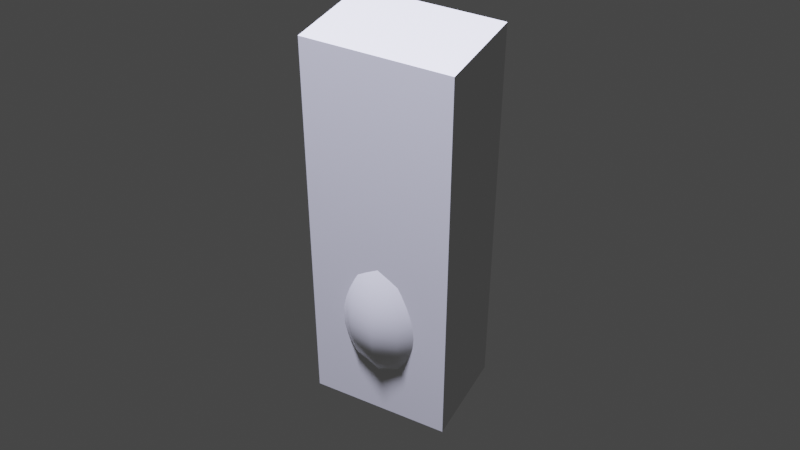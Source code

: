 # Source: bowling013.blend  (saved by Blender 2.82.7; exported with 4.5.12 LTS)
import bpy
from mathutils import Matrix  # noqa: F401  (used for matrix-valued properties, if any)

bpy.ops.wm.read_factory_settings(use_empty=True)
scene = bpy.context.scene
scene.name = 'Scene'

# ---- collections
col_collection = bpy.data.collections.new('Collection'); scene.collection.children.link(col_collection)

# ---- materials (node trees are filled in below, after node groups)
mat_bowlingpinmat = bpy.data.materials.new('BowlingPinMat')
mat_bowlingpinmat.roughness = 0.2
mat_bowlingpinstripemat = bpy.data.materials.new('BowlingPinStripeMat')
mat_bowlingpinstripemat.diffuse_color = (1.0, 0.08228, 0.01764, 1.0)
mat_bowlingpinstripemat.roughness = 0.2

# ---- material node trees
mat_bowlingpinmat.use_nodes = True; mat_bowlingpinmat.node_tree.nodes.clear()
_N = mat_bowlingpinmat.node_tree.nodes; _L = mat_bowlingpinmat.node_tree.links
n0 = _N.new('ShaderNodeOutputMaterial'); n0.name = 'Material Output'; n0.location = (300, 300)
n1 = _N.new('ShaderNodeBsdfPrincipled'); n1.name = 'Principled BSDF'; n1.location = (10, 300)
n1.distribution = 'GGX'
n1.subsurface_method = 'BURLEY'
n1.inputs[2].default_value = 0.2
n1.inputs[3].default_value = 1.45
n1.inputs[13].default_value = 1.0
n1.inputs[27].default_value = (0.0, 0.0, 0.0, 1.0)
n1.inputs[28].default_value = 1.0
_L.new(n1.outputs[0], n0.inputs[0])
n0.is_active_output = True
mat_bowlingpinstripemat.use_nodes = True; mat_bowlingpinstripemat.node_tree.nodes.clear()
_N = mat_bowlingpinstripemat.node_tree.nodes; _L = mat_bowlingpinstripemat.node_tree.links
n0 = _N.new('ShaderNodeOutputMaterial'); n0.name = 'Material Output'; n0.location = (300, 300)
n1 = _N.new('ShaderNodeBsdfPrincipled'); n1.name = 'Principled BSDF'; n1.location = (10, 300)
n1.distribution = 'GGX'
n1.subsurface_method = 'BURLEY'
n1.inputs[0].default_value = (1.0, 0.08228, 0.01764, 1.0)
n1.inputs[2].default_value = 0.2
n1.inputs[3].default_value = 1.45
n1.inputs[13].default_value = 1.0
n1.inputs[27].default_value = (0.0, 0.0, 0.0, 1.0)
n1.inputs[28].default_value = 1.0
_L.new(n1.outputs[0], n0.inputs[0])
n0.is_active_output = True

# ---- world
world_world = bpy.data.worlds.new('World'); scene.world = world_world
world_world.use_nodes = True; world_world.node_tree.nodes.clear()
_N = world_world.node_tree.nodes; _L = world_world.node_tree.links
n0 = _N.new('ShaderNodeOutputWorld'); n0.name = 'World Output'; n0.location = (300, 300)
n1 = _N.new('ShaderNodeBackground'); n1.name = 'Background'; n1.location = (10, 300)
n1.inputs[0].default_value = (0.05088, 0.05088, 0.05088, 1.0)
_L.new(n1.outputs[0], n0.inputs[0])
n0.is_active_output = True
world_world.color = (0.05088, 0.05088, 0.05088)
world_world.use_sun_shadow = False
world_world.sun_shadow_jitter_overblur = 0.0

# ---- cameras
cam_camera = bpy.data.cameras.new('Camera')
cam_camera.clip_end = 100.0
cam_camera.ortho_scale = 7.314

# ---- lights
light_light = bpy.data.lights.new('Light', 'POINT')
light_light.color = (0.7373, 0.7454, 1.0)
light_light.transmission_factor = 0.0
light_light.energy = 400.0
light_light.shadow_soft_size = 0.1
light_light.shadow_maximum_resolution = 0.006
light_light.use_absolute_resolution = True

# ---- meshes
me_cube_001 = bpy.data.meshes.new('Cube.001')
me_cube_001.from_pydata([(-0.07, -0.05, -0.2), (-0.07, -0.05, 0.2), (-0.07, 0.05, -0.2), (-0.07, 0.05, 0.2), (0.07, -0.05, -0.2), (0.07, -0.05, 0.2), (0.07, 0.05, -0.2), (0.07, 0.05, 0.2)], [], [(0, 1, 3, 2), (2, 3, 7, 6), (6, 7, 5, 4), (4, 5, 1, 0), (2, 6, 4, 0), (7, 3, 1, 5)])
_uv = me_cube_001.uv_layers.new(name='UVMap')
_uv.uv.foreach_set('vector', [0.375, 0.0, 0.625, 0.0, 0.625, 0.25, 0.375, 0.25, 0.375, 0.25, 0.625, 0.25, 0.625, 0.5, 0.375, 0.5, 0.375, 0.5, 0.625, 0.5, 0.625, 0.75, 0.375, 0.75, 0.375, 0.75, 0.625, 0.75, 0.625, 1.0, 0.375, 1.0, 0.125, 0.5, 0.375, 0.5, 0.375, 0.75, 0.125, 0.75, 0.625, 0.5, 0.875, 0.5, 0.875, 0.75, 0.625, 0.75])
me_cube_001.use_remesh_fix_poles = True
me_cube_001.use_remesh_preserve_attributes = False
me_cube_001.use_mirror_vertex_groups = False
me_cube_001.update()
me_bowlingpin = bpy.data.meshes.new('BowlingPin')
me_bowlingpin.from_pydata([(-0.003903, 0.0, 0.0001834), (-0.007562, 0.0, 0.0007217), (-0.01458, 0.0, 0.00279), (-0.02107, 0.0, 0.00606), (-0.02689, 0.0, 0.01039), (-0.03187, 0.0, 0.01563), (-0.03669, 0.0, 0.02326), (-0.03925, 0.0, 0.02863), (-0.04252, 0.0, 0.03585), (-0.04651, 0.0, 0.04493), (-0.04963, 0.0, 0.05208), (-0.05433, -2.652e-10, 0.0636), (-0.05803, -5.864e-10, 0.07296), (-0.0612, -2.208e-09, 0.08533), (-0.063, -4.657e-09, 0.09772), (-0.06355, -7.727e-09, 0.1101), (-0.06301, -1.121e-08, 0.1225), (-0.06149, -1.49e-08, 0.1349), (-0.05915, -1.859e-08, 0.1473), (-0.05611, -2.208e-08, 0.1597), (-0.05251, -2.515e-08, 0.1721), (-0.04849, -2.759e-08, 0.1844), (-0.04418, -2.922e-08, 0.1968), (-0.03973, -2.98e-08, 0.2091), (-0.03677, -3.039e-08, 0.2187), (-0.03463, -3.201e-08, 0.2288), (-0.03323, -3.446e-08, 0.2393), (-0.03248, -3.753e-08, 0.2501), (-0.0323, -4.101e-08, 0.2612), (-0.03262, -4.47e-08, 0.2724), (-0.03335, -4.839e-08, 0.2836), (-0.0344, -5.188e-08, 0.2949), (-0.0357, -5.495e-08, 0.306), (-0.03717, -5.74e-08, 0.317), (-0.03872, -5.902e-08, 0.3277), (-0.04028, -5.96e-08, 0.3381), (-0.0412, -5.96e-08, 0.3463), (-0.04147, -5.96e-08, 0.3543), (-0.04103, -5.96e-08, 0.3618), (-0.03988, -5.96e-08, 0.369), (-0.03797, -5.96e-08, 0.3756), (-0.03528, -5.96e-08, 0.3815), (-0.03177, -5.96e-08, 0.3868), (-0.02743, -5.96e-08, 0.3914), (-0.02221, -5.96e-08, 0.395), (-0.01609, -5.96e-08, 0.3977), (-0.009037, -5.96e-08, 0.3994), (-0.003606, 0.001494, 0.0001834), (-0.006986, 0.002894, 0.0007217), (-0.01347, 0.00558, 0.00279), (-0.01947, 0.008064, 0.00606), (-0.02484, 0.01029, 0.01039), (-0.02945, 0.0122, 0.01563), (-0.0339, 0.01404, 0.02326), (-0.03627, 0.01502, 0.02863), (-0.03928, 0.01627, 0.03585), (-0.04297, 0.0178, 0.04493), (-0.04585, 0.01899, 0.05208), (-0.05019, 0.02079, 0.0636), (-0.05361, 0.02221, 0.07296), (-0.05654, 0.02342, 0.08533), (-0.0582, 0.02411, 0.09772), (-0.05872, 0.02432, 0.1101), (-0.05821, 0.02411, 0.1225), (-0.05681, 0.02353, 0.1349), (-0.05465, 0.02264, 0.1473), (-0.05184, 0.02147, 0.1597), (-0.04851, 0.02009, 0.1721), (-0.0448, 0.01856, 0.1844), (-0.04082, 0.01691, 0.1968), (-0.0367, 0.0152, 0.2091), (-0.03397, 0.01407, 0.2187), (-0.03199, 0.01325, 0.2288), (-0.0307, 0.01271, 0.2393), (-0.03, 0.01243, 0.2501), (-0.02984, 0.01236, 0.2612), (-0.03014, 0.01248, 0.2724), (-0.03081, 0.01276, 0.2836), (-0.03178, 0.01317, 0.2949), (-0.03299, 0.01366, 0.306), (-0.03434, 0.01423, 0.317), (-0.03578, 0.01482, 0.3277), (-0.03721, 0.01541, 0.3381), (-0.03807, 0.01577, 0.3463), (-0.03831, 0.01587, 0.3543), (-0.03791, 0.0157, 0.3618), (-0.03684, 0.01526, 0.369), (-0.03508, 0.01453, 0.3756), (-0.03259, 0.0135, 0.3815), (-0.02935, 0.01216, 0.3868), (-0.02534, 0.0105, 0.3914), (-0.02052, 0.008499, 0.395), (-0.01486, 0.006157, 0.3977), (-0.008349, 0.003458, 0.3994), (-0.00276, 0.00276, 0.0001834), (-0.005347, 0.005347, 0.0007217), (-0.01031, 0.01031, 0.00279), (-0.0149, 0.0149, 0.00606), (-0.01901, 0.01901, 0.01039), (-0.02254, 0.02254, 0.01563), (-0.02594, 0.02594, 0.02326), (-0.02776, 0.02776, 0.02863), (-0.03006, 0.03006, 0.03585), (-0.03289, 0.03289, 0.04493), (-0.03509, 0.03509, 0.05208), (-0.03842, 0.03842, 0.0636), (-0.04103, 0.04103, 0.07296), (-0.04328, 0.04328, 0.08533), (-0.04455, 0.04455, 0.09772), (-0.04494, 0.04494, 0.1101), (-0.04455, 0.04455, 0.1225), (-0.04348, 0.04348, 0.1349), (-0.04182, 0.04182, 0.1473), (-0.03968, 0.03968, 0.1597), (-0.03713, 0.03713, 0.1721), (-0.03429, 0.03429, 0.1844), (-0.03124, 0.03124, 0.1968), (-0.02809, 0.02809, 0.2091), (-0.026, 0.026, 0.2187), (-0.02449, 0.02449, 0.2288), (-0.02349, 0.02349, 0.2393), (-0.02296, 0.02296, 0.2501), (-0.02284, 0.02284, 0.2612), (-0.02307, 0.02307, 0.2724), (-0.02358, 0.02358, 0.2836), (-0.02433, 0.02433, 0.2949), (-0.02525, 0.02525, 0.306), (-0.02628, 0.02628, 0.317), (-0.02738, 0.02738, 0.3277), (-0.02848, 0.02848, 0.3381), (-0.02914, 0.02914, 0.3463), (-0.02932, 0.02932, 0.3543), (-0.02902, 0.02902, 0.3618), (-0.0282, 0.0282, 0.369), (-0.02685, 0.02685, 0.3756), (-0.02495, 0.02495, 0.3815), (-0.02247, 0.02247, 0.3868), (-0.01939, 0.01939, 0.3914), (-0.0157, 0.0157, 0.395), (-0.01138, 0.01138, 0.3977), (-0.00639, 0.00639, 0.3994), (-0.001494, 0.003606, 0.0001834), (-0.002894, 0.006986, 0.0007217), (-0.00558, 0.01347, 0.00279), (-0.008064, 0.01947, 0.00606), (-0.01029, 0.02484, 0.01039), (-0.0122, 0.02945, 0.01563), (-0.01404, 0.0339, 0.02326), (-0.01502, 0.03627, 0.02863), (-0.01627, 0.03928, 0.03585), (-0.0178, 0.04297, 0.04493), (-0.01899, 0.04585, 0.05208), (-0.02079, 0.05019, 0.0636), (-0.02221, 0.05361, 0.07296), (-0.02342, 0.05654, 0.08533), (-0.02411, 0.0582, 0.09772), (-0.02432, 0.05872, 0.1101), (-0.02411, 0.05821, 0.1225), (-0.02353, 0.05681, 0.1349), (-0.02264, 0.05465, 0.1473), (-0.02147, 0.05184, 0.1597), (-0.0201, 0.04851, 0.1721), (-0.01856, 0.0448, 0.1844), (-0.01691, 0.04082, 0.1968), (-0.0152, 0.0367, 0.2091), (-0.01407, 0.03397, 0.2187), (-0.01325, 0.03199, 0.2288), (-0.01271, 0.0307, 0.2393), (-0.01243, 0.03, 0.2501), (-0.01236, 0.02984, 0.2612), (-0.01248, 0.03014, 0.2724), (-0.01276, 0.03081, 0.2836), (-0.01317, 0.03178, 0.2949), (-0.01366, 0.03299, 0.306), (-0.01423, 0.03434, 0.317), (-0.01482, 0.03578, 0.3277), (-0.01541, 0.03721, 0.3381), (-0.01577, 0.03807, 0.3463), (-0.01587, 0.03831, 0.3543), (-0.0157, 0.03791, 0.3618), (-0.01526, 0.03684, 0.369), (-0.01453, 0.03508, 0.3756), (-0.0135, 0.03259, 0.3815), (-0.01216, 0.02935, 0.3868), (-0.0105, 0.02534, 0.3914), (-0.008499, 0.02052, 0.395), (-0.006157, 0.01486, 0.3977), (-0.003458, 0.008349, 0.3994), (4.657e-10, 0.003903, 0.0001834), (9.313e-10, 0.007562, 0.0007217), (1.397e-09, 0.01458, 0.00279), (2.794e-09, 0.02107, 0.00606), (4.657e-09, 0.02689, 0.01039), (5.588e-09, 0.03187, 0.01563), (5.521e-09, 0.03669, 0.02326), (3.725e-09, 0.03925, 0.02863), (4.391e-09, 0.04252, 0.03585), (5.825e-09, 0.04651, 0.04493), (6.253e-09, 0.04963, 0.05208), (8.471e-09, 0.05433, 0.0636), (7.451e-09, 0.05803, 0.07296), (5.588e-09, 0.0612, 0.08533), (5.588e-09, 0.063, 0.09772), (-1.863e-09, 0.06355, 0.1101), (-3.725e-09, 0.06301, 0.1225), (-9.313e-09, 0.06149, 0.1349), (-1.304e-08, 0.05915, 0.1473), (-1.304e-08, 0.05611, 0.1597), (-1.863e-08, 0.05251, 0.1721), (-1.676e-08, 0.04849, 0.1844), (-2.235e-08, 0.04418, 0.1968), (-2.515e-08, 0.03973, 0.2091), (-2.421e-08, 0.03677, 0.2187), (-2.608e-08, 0.03463, 0.2288), (-2.98e-08, 0.03323, 0.2393), (-3.353e-08, 0.03248, 0.2501), (-3.725e-08, 0.0323, 0.2612), (-4.005e-08, 0.03262, 0.2724), (-4.47e-08, 0.03335, 0.2836), (-4.563e-08, 0.0344, 0.2949), (-4.843e-08, 0.0357, 0.306), (-5.309e-08, 0.03717, 0.317), (-5.215e-08, 0.03872, 0.3277), (-5.588e-08, 0.04028, 0.3381), (-5.402e-08, 0.0412, 0.3463), (-5.402e-08, 0.04147, 0.3543), (-5.215e-08, 0.04103, 0.3618), (-5.402e-08, 0.03988, 0.369), (-5.495e-08, 0.03797, 0.3756), (-5.495e-08, 0.03528, 0.3815), (-5.402e-08, 0.03177, 0.3868), (-5.681e-08, 0.02743, 0.3914), (-5.588e-08, 0.02221, 0.395), (-5.681e-08, 0.01609, 0.3977), (-5.821e-08, 0.009037, 0.3994), (0.001494, 0.003606, 0.0001834), (0.002894, 0.006986, 0.0007217), (0.00558, 0.01347, 0.00279), (0.008064, 0.01947, 0.00606), (0.01029, 0.02484, 0.01039), (0.0122, 0.02945, 0.01563), (0.01404, 0.0339, 0.02326), (0.01502, 0.03627, 0.02863), (0.01627, 0.03928, 0.03585), (0.0178, 0.04297, 0.04493), (0.01899, 0.04585, 0.05208), (0.02079, 0.05019, 0.0636), (0.02221, 0.05361, 0.07296), (0.02342, 0.05654, 0.08533), (0.02411, 0.0582, 0.09772), (0.02432, 0.05872, 0.1101), (0.02411, 0.05821, 0.1225), (0.02353, 0.05681, 0.1349), (0.02264, 0.05465, 0.1473), (0.02147, 0.05184, 0.1597), (0.0201, 0.04851, 0.1721), (0.01856, 0.0448, 0.1844), (0.01691, 0.04082, 0.1968), (0.0152, 0.0367, 0.2091), (0.01407, 0.03397, 0.2187), (0.01325, 0.03199, 0.2288), (0.01271, 0.0307, 0.2393), (0.01243, 0.03, 0.2501), (0.01236, 0.02984, 0.2612), (0.01248, 0.03014, 0.2724), (0.01276, 0.03081, 0.2836), (0.01317, 0.03178, 0.2949), (0.01366, 0.03299, 0.306), (0.01423, 0.03434, 0.317), (0.01482, 0.03578, 0.3277), (0.01541, 0.03721, 0.3381), (0.01577, 0.03807, 0.3463), (0.01587, 0.03831, 0.3543), (0.0157, 0.03791, 0.3618), (0.01526, 0.03684, 0.369), (0.01453, 0.03508, 0.3756), (0.0135, 0.03259, 0.3815), (0.01216, 0.02935, 0.3868), (0.0105, 0.02534, 0.3914), (0.008499, 0.02052, 0.395), (0.006157, 0.01486, 0.3977), (0.003458, 0.008349, 0.3994), (0.00276, 0.00276, 0.0001834), (0.005347, 0.005347, 0.0007217), (0.01031, 0.01031, 0.00279), (0.0149, 0.0149, 0.00606), (0.01901, 0.01901, 0.01039), (0.02254, 0.02254, 0.01563), (0.02594, 0.02594, 0.02326), (0.02776, 0.02776, 0.02863), (0.03006, 0.03006, 0.03585), (0.03289, 0.03289, 0.04493), (0.03509, 0.03509, 0.05208), (0.03842, 0.03842, 0.0636), (0.04103, 0.04103, 0.07296), (0.04328, 0.04328, 0.08533), (0.04455, 0.04455, 0.09772), (0.04494, 0.04494, 0.1101), (0.04455, 0.04455, 0.1225), (0.04348, 0.04348, 0.1349), (0.04182, 0.04182, 0.1473), (0.03968, 0.03968, 0.1597), (0.03713, 0.03713, 0.1721), (0.03429, 0.03429, 0.1844), (0.03124, 0.03124, 0.1968), (0.02809, 0.02809, 0.2091), (0.026, 0.026, 0.2187), (0.02449, 0.02449, 0.2288), (0.02349, 0.02349, 0.2393), (0.02296, 0.02296, 0.2501), (0.02284, 0.02284, 0.2612), (0.02307, 0.02307, 0.2724), (0.02358, 0.02358, 0.2836), (0.02433, 0.02433, 0.2949), (0.02525, 0.02525, 0.306), (0.02628, 0.02628, 0.317), (0.02738, 0.02738, 0.3277), (0.02848, 0.02848, 0.3381), (0.02914, 0.02914, 0.3463), (0.02932, 0.02932, 0.3543), (0.02902, 0.02902, 0.3618), (0.0282, 0.0282, 0.369), (0.02685, 0.02685, 0.3756), (0.02495, 0.02495, 0.3815), (0.02247, 0.02247, 0.3868), (0.01939, 0.01939, 0.3914), (0.0157, 0.0157, 0.395), (0.01138, 0.01138, 0.3977), (0.00639, 0.00639, 0.3994), (0.003606, 0.001494, 0.0001834), (0.006986, 0.002894, 0.0007217), (0.01347, 0.00558, 0.00279), (0.01947, 0.008064, 0.00606), (0.02484, 0.01029, 0.01039), (0.02945, 0.0122, 0.01563), (0.0339, 0.01404, 0.02326), (0.03627, 0.01502, 0.02863), (0.03928, 0.01627, 0.03585), (0.04297, 0.0178, 0.04493), (0.04585, 0.01899, 0.05208), (0.05019, 0.02079, 0.0636), (0.05361, 0.02221, 0.07296), (0.05654, 0.02342, 0.08533), (0.0582, 0.02411, 0.09772), (0.05872, 0.02432, 0.1101), (0.05821, 0.02411, 0.1225), (0.05681, 0.02353, 0.1349), (0.05465, 0.02264, 0.1473), (0.05184, 0.02147, 0.1597), (0.04851, 0.0201, 0.1721), (0.0448, 0.01856, 0.1844), (0.04082, 0.01691, 0.1968), (0.0367, 0.0152, 0.2091), (0.03397, 0.01407, 0.2187), (0.03199, 0.01325, 0.2288), (0.0307, 0.01271, 0.2393), (0.03, 0.01243, 0.2501), (0.02984, 0.01236, 0.2612), (0.03014, 0.01248, 0.2724), (0.03081, 0.01276, 0.2836), (0.03178, 0.01317, 0.2949), (0.03299, 0.01366, 0.306), (0.03434, 0.01423, 0.317), (0.03578, 0.01482, 0.3277), (0.03721, 0.01541, 0.3381), (0.03807, 0.01577, 0.3463), (0.03831, 0.01587, 0.3543), (0.03791, 0.0157, 0.3618), (0.03684, 0.01526, 0.369), (0.03508, 0.01453, 0.3756), (0.03259, 0.0135, 0.3815), (0.02935, 0.01216, 0.3868), (0.02534, 0.0105, 0.3914), (0.02052, 0.008499, 0.395), (0.01486, 0.006157, 0.3977), (0.008349, 0.003458, 0.3994), (0.0, 0.0, 0.4), (0.003903, -1.048e-09, 0.0001834), (0.007562, -2.095e-09, 0.0007217), (0.01458, -4.191e-09, 0.00279), (0.02107, -6.054e-09, 0.00606), (0.02689, -9.313e-09, 0.01039), (0.03187, -1.118e-08, 0.01563), (0.03669, -1.038e-08, 0.02326), (0.03925, -6.586e-09, 0.02863), (0.04252, -8.715e-09, 0.03585), (0.04651, -9.788e-09, 0.04493), (0.04963, -1.064e-08, 0.05208), (0.05433, -1.508e-08, 0.0636), (0.05803, -1.304e-08, 0.07296), (0.0612, -1.863e-08, 0.08533), (0.063, -1.676e-08, 0.09772), (0.06355, -5.588e-09, 0.1101), (0.06301, -1.863e-09, 0.1225), (0.06149, 1.863e-09, 0.1349), (0.05915, 1.863e-09, 0.1473), (0.05611, 3.725e-09, 0.1597), (0.05251, 1.304e-08, 0.1721), (0.04849, 7.451e-09, 0.1844), (0.04418, 1.676e-08, 0.1968), (0.03973, 1.956e-08, 0.2091), (0.03677, 1.77e-08, 0.2187), (0.03463, 2.142e-08, 0.2288), (0.03323, 2.608e-08, 0.2393), (0.03248, 2.887e-08, 0.2501), (0.0323, 3.446e-08, 0.2612), (0.03262, 3.539e-08, 0.2724), (0.03335, 4.098e-08, 0.2836), (0.0344, 4.005e-08, 0.2949), (0.0357, 4.47e-08, 0.306), (0.03717, 4.657e-08, 0.317), (0.03872, 4.75e-08, 0.3277), (0.04028, 5.215e-08, 0.3381), (0.0412, 4.936e-08, 0.3463), (0.04147, 4.936e-08, 0.3543), (0.04103, 4.563e-08, 0.3618), (0.03988, 4.843e-08, 0.369), (0.03797, 5.309e-08, 0.3756), (0.03528, 4.936e-08, 0.3815), (0.03177, 5.029e-08, 0.3868), (0.02743, 5.309e-08, 0.3914), (0.02221, 5.029e-08, 0.395), (0.01609, 5.448e-08, 0.3977), (0.009037, 5.658e-08, 0.3994), (0.003606, -0.001494, 0.0001834), (0.006986, -0.002894, 0.0007217), (0.01347, -0.00558, 0.00279), (0.01947, -0.008064, 0.00606), (0.02484, -0.01029, 0.01039), (0.02945, -0.0122, 0.01563), (0.0339, -0.01404, 0.02326), (0.03627, -0.01502, 0.02863), (0.03928, -0.01627, 0.03585), (0.04297, -0.0178, 0.04493), (0.04585, -0.01899, 0.05208), (0.05019, -0.02079, 0.0636), (0.05361, -0.02221, 0.07296), (0.05654, -0.02342, 0.08533), (0.0582, -0.02411, 0.09772), (0.05872, -0.02432, 0.1101), (0.05821, -0.02411, 0.1225), (0.05681, -0.02353, 0.1349), (0.05465, -0.02264, 0.1473), (0.05184, -0.02147, 0.1597), (0.04851, -0.0201, 0.1721), (0.0448, -0.01856, 0.1844), (0.04082, -0.01691, 0.1968), (0.0367, -0.0152, 0.2091), (0.03397, -0.01407, 0.2187), (0.03199, -0.01325, 0.2288), (0.0307, -0.01271, 0.2393), (0.03, -0.01243, 0.2501), (0.02984, -0.01236, 0.2612), (0.03014, -0.01248, 0.2724), (0.03081, -0.01276, 0.2836), (0.03178, -0.01317, 0.2949), (0.03299, -0.01366, 0.306), (0.03434, -0.01423, 0.317), (0.03578, -0.01482, 0.3277), (0.03721, -0.01541, 0.3381), (0.03807, -0.01577, 0.3463), (0.03831, -0.01587, 0.3543), (0.03791, -0.0157, 0.3618), (0.03684, -0.01526, 0.369), (0.03508, -0.01453, 0.3756), (0.03259, -0.0135, 0.3815), (0.02935, -0.01216, 0.3868), (0.02534, -0.0105, 0.3914), (0.02052, -0.008499, 0.395), (0.01486, -0.006157, 0.3977), (0.008349, -0.003458, 0.3994), (0.00276, -0.00276, 0.0001834), (0.005347, -0.005347, 0.0007217), (0.01031, -0.01031, 0.00279), (0.0149, -0.0149, 0.00606), (0.01901, -0.01901, 0.01039), (0.02254, -0.02254, 0.01563), (0.02594, -0.02594, 0.02326), (0.02776, -0.02776, 0.02863), (0.03006, -0.03006, 0.03585), (0.03289, -0.03289, 0.04493), (0.03509, -0.03509, 0.05208), (0.03842, -0.03842, 0.0636), (0.04103, -0.04103, 0.07296), (0.04328, -0.04328, 0.08533), (0.04455, -0.04455, 0.09772), (0.04494, -0.04494, 0.1101), (0.04455, -0.04455, 0.1225), (0.04348, -0.04348, 0.1349), (0.04182, -0.04182, 0.1473), (0.03968, -0.03968, 0.1597), (0.03713, -0.03713, 0.1721), (0.03429, -0.03429, 0.1844), (0.03124, -0.03124, 0.1968), (0.02809, -0.02809, 0.2091), (0.026, -0.026, 0.2187), (0.02449, -0.02449, 0.2288), (0.02349, -0.02349, 0.2393), (0.02296, -0.02296, 0.2501), (0.02284, -0.02284, 0.2612), (0.02307, -0.02307, 0.2724), (0.02358, -0.02358, 0.2836), (0.02433, -0.02433, 0.2949), (0.02525, -0.02525, 0.306), (0.02628, -0.02628, 0.317), (0.02738, -0.02738, 0.3277), (0.02848, -0.02848, 0.3381), (0.02914, -0.02914, 0.3463), (0.02932, -0.02932, 0.3543), (0.02902, -0.02902, 0.3618), (0.0282, -0.0282, 0.369), (0.02685, -0.02685, 0.3756), (0.02495, -0.02495, 0.3815), (0.02247, -0.02247, 0.3868), (0.01939, -0.01939, 0.3914), (0.0157, -0.0157, 0.395), (0.01138, -0.01138, 0.3977), (0.00639, -0.00639, 0.3994), (0.001494, -0.003606, 0.0001834), (0.002894, -0.006986, 0.0007217), (0.00558, -0.01347, 0.00279), (0.008064, -0.01947, 0.00606), (0.01029, -0.02484, 0.01039), (0.0122, -0.02945, 0.01563), (0.01404, -0.0339, 0.02326), (0.01502, -0.03627, 0.02863), (0.01627, -0.03928, 0.03585), (0.0178, -0.04297, 0.04493), (0.01899, -0.04585, 0.05208), (0.02079, -0.05019, 0.0636), (0.02221, -0.05361, 0.07296), (0.02342, -0.05654, 0.08533), (0.02411, -0.0582, 0.09772), (0.02432, -0.05872, 0.1101), (0.02411, -0.05821, 0.1225), (0.02353, -0.05681, 0.1349), (0.02264, -0.05465, 0.1473), (0.02147, -0.05184, 0.1597), (0.0201, -0.04851, 0.1721), (0.01856, -0.0448, 0.1844), (0.01691, -0.04082, 0.1968), (0.0152, -0.0367, 0.2091), (0.01407, -0.03397, 0.2187), (0.01325, -0.03199, 0.2288), (0.01271, -0.0307, 0.2393), (0.01243, -0.03, 0.2501), (0.01236, -0.02984, 0.2612), (0.01248, -0.03014, 0.2724), (0.01276, -0.03081, 0.2836), (0.01317, -0.03178, 0.2949), (0.01366, -0.03299, 0.306), (0.01423, -0.03434, 0.317), (0.01482, -0.03578, 0.3277), (0.01541, -0.03721, 0.3381), (0.01577, -0.03807, 0.3463), (0.01587, -0.03831, 0.3543), (0.0157, -0.03791, 0.3618), (0.01526, -0.03684, 0.369), (0.01453, -0.03508, 0.3756), (0.0135, -0.03259, 0.3815), (0.01216, -0.02935, 0.3868), (0.0105, -0.02534, 0.3914), (0.008499, -0.02052, 0.395), (0.006157, -0.01486, 0.3977), (0.003458, -0.008349, 0.3994), (-1.63e-09, -0.003903, 0.0001834), (-3.027e-09, -0.007562, 0.0007217), (-6.985e-09, -0.01458, 0.00279), (-9.313e-09, -0.02107, 0.00606), (-1.118e-08, -0.02689, 0.01039), (-1.583e-08, -0.03187, 0.01563), (-1.563e-08, -0.03669, 0.02326), (-1.091e-08, -0.03925, 0.02863), (-1.311e-08, -0.04252, 0.03585), (-1.538e-08, -0.04651, 0.04493), (-1.623e-08, -0.04963, 0.05208), (-1.982e-08, -0.05433, 0.0636), (-1.676e-08, -0.05803, 0.07296), (-2.794e-08, -0.0612, 0.08533), (-2.235e-08, -0.063, 0.09772), (-1.676e-08, -0.06355, 0.1101), (-9.313e-09, -0.06301, 0.1225), (-7.451e-09, -0.06149, 0.1349), (-5.588e-09, -0.05915, 0.1473), (-1.863e-09, -0.05611, 0.1597), (3.725e-09, -0.05251, 0.1721), (1.863e-09, -0.04849, 0.1844), (1.118e-08, -0.04418, 0.1968), (1.304e-08, -0.03973, 0.2091), (1.211e-08, -0.03677, 0.2187), (1.676e-08, -0.03463, 0.2288), (2.142e-08, -0.03323, 0.2393), (2.515e-08, -0.03248, 0.2501), (2.887e-08, -0.0323, 0.2612), (3.073e-08, -0.03262, 0.2724), (3.632e-08, -0.03335, 0.2836), (3.632e-08, -0.0344, 0.2949), (3.818e-08, -0.0357, 0.306), (4.098e-08, -0.03717, 0.317), (4.377e-08, -0.03872, 0.3277), (4.843e-08, -0.04028, 0.3381), (4.377e-08, -0.0412, 0.3463), (4.284e-08, -0.04147, 0.3543), (4.005e-08, -0.04103, 0.3618), (4.284e-08, -0.03988, 0.369), (5.029e-08, -0.03797, 0.3756), (4.563e-08, -0.03528, 0.3815), (4.657e-08, -0.03177, 0.3868), (4.75e-08, -0.02743, 0.3914), (4.75e-08, -0.02221, 0.395), (5.215e-08, -0.01609, 0.3977), (5.541e-08, -0.009037, 0.3994), (-0.001494, -0.003606, 0.0001834), (-0.002894, -0.006986, 0.0007217), (-0.00558, -0.01347, 0.00279), (-0.008064, -0.01947, 0.00606), (-0.01029, -0.02484, 0.01039), (-0.0122, -0.02945, 0.01563), (-0.01404, -0.0339, 0.02326), (-0.01502, -0.03627, 0.02863), (-0.01627, -0.03928, 0.03585), (-0.0178, -0.04297, 0.04493), (-0.01899, -0.04585, 0.05208), (-0.02079, -0.05019, 0.0636), (-0.02221, -0.05361, 0.07296), (-0.02342, -0.05654, 0.08533), (-0.02411, -0.0582, 0.09772), (-0.02432, -0.05872, 0.1101), (-0.02411, -0.05821, 0.1225), (-0.02353, -0.05681, 0.1349), (-0.02264, -0.05465, 0.1473), (-0.02147, -0.05184, 0.1597), (-0.0201, -0.04851, 0.1721), (-0.01856, -0.0448, 0.1844), (-0.01691, -0.04082, 0.1968), (-0.0152, -0.0367, 0.2091), (-0.01407, -0.03397, 0.2187), (-0.01325, -0.03199, 0.2288), (-0.01271, -0.0307, 0.2393), (-0.01243, -0.03, 0.2501), (-0.01236, -0.02984, 0.2612), (-0.01248, -0.03014, 0.2724), (-0.01276, -0.03081, 0.2836), (-0.01317, -0.03178, 0.2949), (-0.01366, -0.03299, 0.306), (-0.01423, -0.03434, 0.317), (-0.01482, -0.03578, 0.3277), (-0.01541, -0.03721, 0.3381), (-0.01577, -0.03807, 0.3463), (-0.01587, -0.03831, 0.3543), (-0.0157, -0.03791, 0.3618), (-0.01526, -0.03684, 0.369), (-0.01453, -0.03508, 0.3756), (-0.0135, -0.03259, 0.3815), (-0.01216, -0.02935, 0.3868), (-0.0105, -0.02534, 0.3914), (-0.008499, -0.02052, 0.395), (-0.006157, -0.01486, 0.3977), (-0.003458, -0.008349, 0.3994), (-0.00276, -0.00276, 0.0001834), (-0.005347, -0.005347, 0.0007217), (-0.01031, -0.01031, 0.00279), (-0.0149, -0.0149, 0.00606), (-0.01901, -0.01901, 0.01039), (-0.02254, -0.02254, 0.01563), (-0.02594, -0.02594, 0.02326), (-0.02776, -0.02776, 0.02863), (-0.03006, -0.03006, 0.03585), (-0.03289, -0.03289, 0.04493), (-0.03509, -0.03509, 0.05208), (-0.03842, -0.03841, 0.0636), (-0.04103, -0.04103, 0.07296), (-0.04328, -0.04328, 0.08533), (-0.04455, -0.04455, 0.09772), (-0.04494, -0.04494, 0.1101), (-0.04455, -0.04455, 0.1225), (-0.04348, -0.04348, 0.1349), (-0.04182, -0.04182, 0.1473), (-0.03968, -0.03968, 0.1597), (-0.03713, -0.03713, 0.1721), (-0.03429, -0.03429, 0.1844), (-0.03124, -0.03124, 0.1968), (-0.02809, -0.02809, 0.2091), (-0.026, -0.026, 0.2187), (-0.02449, -0.02449, 0.2288), (-0.02349, -0.02349, 0.2393), (-0.02296, -0.02296, 0.2501), (-0.02284, -0.02284, 0.2612), (-0.02307, -0.02307, 0.2724), (-0.02358, -0.02358, 0.2836), (-0.02433, -0.02433, 0.2949), (-0.02525, -0.02525, 0.306), (-0.02628, -0.02628, 0.317), (-0.02738, -0.02738, 0.3277), (-0.02848, -0.02848, 0.3381), (-0.02914, -0.02914, 0.3463), (-0.02932, -0.02932, 0.3543), (-0.02902, -0.02902, 0.3618), (-0.0282, -0.0282, 0.369), (-0.02685, -0.02685, 0.3756), (-0.02495, -0.02495, 0.3815), (-0.02247, -0.02247, 0.3868), (-0.01939, -0.01939, 0.3914), (-0.0157, -0.0157, 0.395), (-0.01138, -0.01138, 0.3977), (-0.00639, -0.00639, 0.3994), (0.0, 0.0, 0.0), (-0.003606, -0.001494, 0.0001834), (-0.006986, -0.002894, 0.0007217), (-0.01347, -0.00558, 0.00279), (-0.01947, -0.008064, 0.00606), (-0.02484, -0.01029, 0.01039), (-0.02945, -0.0122, 0.01563), (-0.0339, -0.01404, 0.02326), (-0.03627, -0.01502, 0.02863), (-0.03928, -0.01627, 0.03585), (-0.04297, -0.0178, 0.04493), (-0.04585, -0.01899, 0.05208), (-0.05019, -0.02079, 0.0636), (-0.05361, -0.02221, 0.07296), (-0.05654, -0.02342, 0.08533), (-0.0582, -0.02411, 0.09772), (-0.05872, -0.02432, 0.1101), (-0.05821, -0.02411, 0.1225), (-0.05681, -0.02353, 0.1349), (-0.05465, -0.02264, 0.1473), (-0.05184, -0.02147, 0.1597), (-0.04851, -0.0201, 0.1721), (-0.0448, -0.01856, 0.1844), (-0.04082, -0.01691, 0.1968), (-0.0367, -0.0152, 0.2091), (-0.03397, -0.01407, 0.2187), (-0.03199, -0.01325, 0.2288), (-0.0307, -0.01271, 0.2393), (-0.03, -0.01243, 0.2501), (-0.02984, -0.01236, 0.2612), (-0.03014, -0.01248, 0.2724), (-0.03081, -0.01276, 0.2836), (-0.03178, -0.01317, 0.2949), (-0.03299, -0.01366, 0.306), (-0.03434, -0.01423, 0.317), (-0.03578, -0.01482, 0.3277), (-0.03721, -0.01541, 0.3381), (-0.03807, -0.01577, 0.3463), (-0.03831, -0.01587, 0.3543), (-0.03791, -0.0157, 0.3618), (-0.03684, -0.01526, 0.369), (-0.03508, -0.01453, 0.3756), (-0.03259, -0.0135, 0.3815), (-0.02935, -0.01216, 0.3868), (-0.02534, -0.0105, 0.3914), (-0.02052, -0.008499, 0.395), (-0.01486, -0.006157, 0.3977), (-0.008349, -0.003458, 0.3994)], [], [(6, 7, 54, 53), (24, 25, 72, 71), (25, 26, 73, 72), (7, 8, 55, 54), (26, 27, 74, 73), (27, 28, 75, 74), (8, 9, 56, 55), (28, 29, 76, 75), (29, 30, 77, 76), (9, 10, 57, 56), (30, 31, 78, 77), (31, 32, 79, 78), (10, 11, 58, 57), (32, 33, 80, 79), (33, 34, 81, 80), (34, 35, 82, 81), (35, 36, 83, 82), (1, 2, 49, 48), (36, 37, 84, 83), (37, 38, 85, 84), (58, 59, 106, 105), (38, 39, 86, 85), (12, 13, 60, 59), (39, 40, 87, 86), (13, 14, 61, 60), (706, 0, 47), (40, 41, 88, 87), (14, 15, 62, 61), (0, 1, 48, 47), (41, 42, 89, 88), (15, 16, 63, 62), (2, 3, 50, 49), (42, 43, 90, 89), (16, 17, 64, 63), (43, 44, 91, 90), (17, 18, 65, 64), (3, 4, 51, 50), (44, 45, 92, 91), (18, 19, 66, 65), (45, 46, 93, 92), (19, 20, 67, 66), (4, 5, 52, 51), (46, 376, 93), (20, 21, 68, 67), (21, 22, 69, 68), (48, 49, 96, 95), (22, 23, 70, 69), (23, 24, 71, 70), (89, 90, 137, 136), (63, 64, 111, 110), (49, 50, 97, 96), (90, 91, 138, 137), (64, 65, 112, 111), (50, 51, 98, 97), (91, 92, 139, 138), (65, 66, 113, 112), (92, 93, 140, 139), (66, 67, 114, 113), (51, 52, 99, 98), (93, 376, 140), (67, 68, 115, 114), (68, 69, 116, 115), (52, 53, 100, 99), (69, 70, 117, 116), (70, 71, 118, 117), (53, 54, 101, 100), (71, 72, 119, 118), (72, 73, 120, 119), (54, 55, 102, 101), (73, 74, 121, 120), (74, 75, 122, 121), (55, 56, 103, 102), (75, 76, 123, 122), (76, 77, 124, 123), (56, 57, 104, 103), (77, 78, 125, 124), (78, 79, 126, 125), (57, 58, 105, 104), (79, 80, 127, 126), (80, 81, 128, 127), (81, 82, 129, 128), (82, 83, 130, 129), (100, 101, 148, 147), (83, 84, 131, 130), (84, 85, 132, 131), (105, 106, 153, 152), (85, 86, 133, 132), (59, 60, 107, 106), (86, 87, 134, 133), (60, 61, 108, 107), (706, 47, 94), (87, 88, 135, 134), (61, 62, 109, 108), (47, 48, 95, 94), (88, 89, 136, 135), (62, 63, 110, 109), (120, 121, 168, 167), (101, 102, 149, 148), (121, 122, 169, 168), (102, 103, 150, 149), (122, 123, 170, 169), (123, 124, 171, 170), (103, 104, 151, 150), (124, 125, 172, 171), (125, 126, 173, 172), (104, 105, 152, 151), (126, 127, 174, 173), (127, 128, 175, 174), (128, 129, 176, 175), (129, 130, 177, 176), (95, 96, 143, 142), (130, 131, 178, 177), (131, 132, 179, 178), (152, 153, 200, 199), (132, 133, 180, 179), (106, 107, 154, 153), (133, 134, 181, 180), (107, 108, 155, 154), (706, 94, 141), (134, 135, 182, 181), (108, 109, 156, 155), (94, 95, 142, 141), (135, 136, 183, 182), (109, 110, 157, 156), (96, 97, 144, 143), (136, 137, 184, 183), (110, 111, 158, 157), (137, 138, 185, 184), (111, 112, 159, 158), (97, 98, 145, 144), (138, 139, 186, 185), (112, 113, 160, 159), (139, 140, 187, 186), (113, 114, 161, 160), (98, 99, 146, 145), (140, 376, 187), (114, 115, 162, 161), (115, 116, 163, 162), (99, 100, 147, 146), (116, 117, 164, 163), (117, 118, 165, 164), (118, 119, 166, 165), (119, 120, 167, 166), (177, 178, 225, 224), (142, 143, 190, 189), (178, 179, 226, 225), (199, 200, 247, 246), (179, 180, 227, 226), (153, 154, 201, 200), (180, 181, 228, 227), (154, 155, 202, 201), (706, 141, 188), (181, 182, 229, 228), (155, 156, 203, 202), (141, 142, 189, 188), (182, 183, 230, 229), (156, 157, 204, 203), (143, 144, 191, 190), (183, 184, 231, 230), (157, 158, 205, 204), (184, 185, 232, 231), (158, 159, 206, 205), (144, 145, 192, 191), (185, 186, 233, 232), (159, 160, 207, 206), (186, 187, 234, 233), (160, 161, 208, 207), (145, 146, 193, 192), (187, 376, 234), (161, 162, 209, 208), (162, 163, 210, 209), (146, 147, 194, 193), (163, 164, 211, 210), (164, 165, 212, 211), (147, 148, 195, 194), (165, 166, 213, 212), (166, 167, 214, 213), (148, 149, 196, 195), (167, 168, 215, 214), (168, 169, 216, 215), (149, 150, 197, 196), (169, 170, 217, 216), (170, 171, 218, 217), (150, 151, 198, 197), (171, 172, 219, 218), (172, 173, 220, 219), (151, 152, 199, 198), (173, 174, 221, 220), (174, 175, 222, 221), (191, 192, 239, 238), (175, 176, 223, 222), (176, 177, 224, 223), (234, 376, 281), (208, 209, 256, 255), (192, 193, 240, 239), (209, 210, 257, 256), (193, 194, 241, 240), (210, 211, 258, 257), (211, 212, 259, 258), (194, 195, 242, 241), (212, 213, 260, 259), (213, 214, 261, 260), (195, 196, 243, 242), (214, 215, 262, 261), (215, 216, 263, 262), (196, 197, 244, 243), (216, 217, 264, 263), (217, 218, 265, 264), (197, 198, 245, 244), (218, 219, 266, 265), (219, 220, 267, 266), (198, 199, 246, 245), (220, 221, 268, 267), (221, 222, 269, 268), (222, 223, 270, 269), (223, 224, 271, 270), (189, 190, 237, 236), (224, 225, 272, 271), (225, 226, 273, 272), (246, 247, 294, 293), (226, 227, 274, 273), (200, 201, 248, 247), (227, 228, 275, 274), (201, 202, 249, 248), (706, 188, 235), (228, 229, 276, 275), (202, 203, 250, 249), (188, 189, 236, 235), (229, 230, 277, 276), (203, 204, 251, 250), (190, 191, 238, 237), (230, 231, 278, 277), (204, 205, 252, 251), (231, 232, 279, 278), (205, 206, 253, 252), (243, 244, 291, 290), (232, 233, 280, 279), (206, 207, 254, 253), (233, 234, 281, 280), (207, 208, 255, 254), (265, 266, 313, 312), (244, 245, 292, 291), (266, 267, 314, 313), (245, 246, 293, 292), (267, 268, 315, 314), (268, 269, 316, 315), (269, 270, 317, 316), (270, 271, 318, 317), (236, 237, 284, 283), (271, 272, 319, 318), (272, 273, 320, 319), (293, 294, 341, 340), (273, 274, 321, 320), (247, 248, 295, 294), (274, 275, 322, 321), (248, 249, 296, 295), (706, 235, 282), (275, 276, 323, 322), (249, 250, 297, 296), (235, 236, 283, 282), (276, 277, 324, 323), (250, 251, 298, 297), (237, 238, 285, 284), (277, 278, 325, 324), (251, 252, 299, 298), (278, 279, 326, 325), (252, 253, 300, 299), (238, 239, 286, 285), (279, 280, 327, 326), (253, 254, 301, 300), (280, 281, 328, 327), (254, 255, 302, 301), (239, 240, 287, 286), (281, 376, 328), (255, 256, 303, 302), (256, 257, 304, 303), (240, 241, 288, 287), (257, 258, 305, 304), (258, 259, 306, 305), (241, 242, 289, 288), (259, 260, 307, 306), (260, 261, 308, 307), (242, 243, 290, 289), (261, 262, 309, 308), (262, 263, 310, 309), (283, 284, 331, 330), (263, 264, 311, 310), (264, 265, 312, 311), (706, 282, 329), (322, 323, 370, 369), (296, 297, 344, 343), (282, 283, 330, 329), (323, 324, 371, 370), (297, 298, 345, 344), (284, 285, 332, 331), (324, 325, 372, 371), (298, 299, 346, 345), (325, 326, 373, 372), (299, 300, 347, 346), (285, 286, 333, 332), (326, 327, 374, 373), (300, 301, 348, 347), (327, 328, 375, 374), (301, 302, 349, 348), (286, 287, 334, 333), (328, 376, 375), (302, 303, 350, 349), (303, 304, 351, 350), (287, 288, 335, 334), (304, 305, 352, 351), (305, 306, 353, 352), (288, 289, 336, 335), (306, 307, 354, 353), (307, 308, 355, 354), (289, 290, 337, 336), (308, 309, 356, 355), (309, 310, 357, 356), (290, 291, 338, 337), (310, 311, 358, 357), (311, 312, 359, 358), (291, 292, 339, 338), (312, 313, 360, 359), (313, 314, 361, 360), (292, 293, 340, 339), (314, 315, 362, 361), (315, 316, 363, 362), (316, 317, 364, 363), (317, 318, 365, 364), (334, 335, 383, 382), (318, 319, 366, 365), (319, 320, 367, 366), (340, 341, 389, 388), (320, 321, 368, 367), (294, 295, 342, 341), (321, 322, 369, 368), (295, 296, 343, 342), (335, 336, 384, 383), (353, 354, 402, 401), (354, 355, 403, 402), (336, 337, 385, 384), (355, 356, 404, 403), (356, 357, 405, 404), (337, 338, 386, 385), (357, 358, 406, 405), (358, 359, 407, 406), (338, 339, 387, 386), (359, 360, 408, 407), (360, 361, 409, 408), (339, 340, 388, 387), (361, 362, 410, 409), (362, 363, 411, 410), (363, 364, 412, 411), (364, 365, 413, 412), (330, 331, 379, 378), (365, 366, 414, 413), (366, 367, 415, 414), (388, 389, 436, 435), (367, 368, 416, 415), (341, 342, 390, 389), (368, 369, 417, 416), (342, 343, 391, 390), (706, 329, 377), (369, 370, 418, 417), (343, 344, 392, 391), (329, 330, 378, 377), (370, 371, 419, 418), (344, 345, 393, 392), (331, 332, 380, 379), (371, 372, 420, 419), (345, 346, 394, 393), (372, 373, 421, 420), (346, 347, 395, 394), (332, 333, 381, 380), (373, 374, 422, 421), (347, 348, 396, 395), (374, 375, 423, 422), (348, 349, 397, 396), (333, 334, 382, 381), (375, 376, 423), (349, 350, 398, 397), (350, 351, 399, 398), (387, 388, 435, 434), (351, 352, 400, 399), (352, 353, 401, 400), (411, 412, 459, 458), (412, 413, 460, 459), (378, 379, 426, 425), (413, 414, 461, 460), (414, 415, 462, 461), (435, 436, 483, 482), (415, 416, 463, 462), (389, 390, 437, 436), (416, 417, 464, 463), (390, 391, 438, 437), (706, 377, 424), (417, 418, 465, 464), (391, 392, 439, 438), (377, 378, 425, 424), (418, 419, 466, 465), (392, 393, 440, 439), (379, 380, 427, 426), (419, 420, 467, 466), (393, 394, 441, 440), (420, 421, 468, 467), (394, 395, 442, 441), (380, 381, 428, 427), (421, 422, 469, 468), (395, 396, 443, 442), (422, 423, 470, 469), (396, 397, 444, 443), (381, 382, 429, 428), (423, 376, 470), (397, 398, 445, 444), (398, 399, 446, 445), (382, 383, 430, 429), (399, 400, 447, 446), (400, 401, 448, 447), (383, 384, 431, 430), (401, 402, 449, 448), (402, 403, 450, 449), (384, 385, 432, 431), (403, 404, 451, 450), (404, 405, 452, 451), (385, 386, 433, 432), (405, 406, 453, 452), (406, 407, 454, 453), (386, 387, 434, 433), (407, 408, 455, 454), (408, 409, 456, 455), (426, 427, 474, 473), (409, 410, 457, 456), (410, 411, 458, 457), (441, 442, 489, 488), (427, 428, 475, 474), (468, 469, 516, 515), (442, 443, 490, 489), (469, 470, 517, 516), (443, 444, 491, 490), (428, 429, 476, 475), (470, 376, 517), (444, 445, 492, 491), (445, 446, 493, 492), (429, 430, 477, 476), (446, 447, 494, 493), (447, 448, 495, 494), (430, 431, 478, 477), (448, 449, 496, 495), (449, 450, 497, 496), (431, 432, 479, 478), (450, 451, 498, 497), (451, 452, 499, 498), (432, 433, 480, 479), (452, 453, 500, 499), (453, 454, 501, 500), (433, 434, 481, 480), (454, 455, 502, 501), (455, 456, 503, 502), (434, 435, 482, 481), (456, 457, 504, 503), (457, 458, 505, 504), (458, 459, 506, 505), (459, 460, 507, 506), (425, 426, 473, 472), (460, 461, 508, 507), (461, 462, 509, 508), (482, 483, 530, 529), (462, 463, 510, 509), (436, 437, 484, 483), (463, 464, 511, 510), (437, 438, 485, 484), (706, 424, 471), (464, 465, 512, 511), (438, 439, 486, 485), (424, 425, 472, 471), (465, 466, 513, 512), (439, 440, 487, 486), (478, 479, 526, 525), (466, 467, 514, 513), (440, 441, 488, 487), (467, 468, 515, 514), (498, 499, 546, 545), (479, 480, 527, 526), (499, 500, 547, 546), (500, 501, 548, 547), (480, 481, 528, 527), (501, 502, 549, 548), (502, 503, 550, 549), (481, 482, 529, 528), (503, 504, 551, 550), (504, 505, 552, 551), (505, 506, 553, 552), (506, 507, 554, 553), (472, 473, 520, 519), (507, 508, 555, 554), (508, 509, 556, 555), (529, 530, 577, 576), (509, 510, 557, 556), (483, 484, 531, 530), (510, 511, 558, 557), (484, 485, 532, 531), (706, 471, 518), (511, 512, 559, 558), (485, 486, 533, 532), (471, 472, 519, 518), (512, 513, 560, 559), (486, 487, 534, 533), (473, 474, 521, 520), (513, 514, 561, 560), (487, 488, 535, 534), (514, 515, 562, 561), (488, 489, 536, 535), (474, 475, 522, 521), (515, 516, 563, 562), (489, 490, 537, 536), (516, 517, 564, 563), (490, 491, 538, 537), (475, 476, 523, 522), (517, 376, 564), (491, 492, 539, 538), (492, 493, 540, 539), (476, 477, 524, 523), (493, 494, 541, 540), (494, 495, 542, 541), (477, 478, 525, 524), (495, 496, 543, 542), (496, 497, 544, 543), (519, 520, 567, 566), (497, 498, 545, 544), (555, 556, 603, 602), (576, 577, 624, 623), (556, 557, 604, 603), (530, 531, 578, 577), (557, 558, 605, 604), (531, 532, 579, 578), (706, 518, 565), (558, 559, 606, 605), (532, 533, 580, 579), (518, 519, 566, 565), (559, 560, 607, 606), (533, 534, 581, 580), (520, 521, 568, 567), (560, 561, 608, 607), (534, 535, 582, 581), (561, 562, 609, 608), (535, 536, 583, 582), (521, 522, 569, 568), (562, 563, 610, 609), (536, 537, 584, 583), (563, 564, 611, 610), (537, 538, 585, 584), (522, 523, 570, 569), (564, 376, 611), (538, 539, 586, 585), (539, 540, 587, 586), (523, 524, 571, 570), (540, 541, 588, 587), (541, 542, 589, 588), (524, 525, 572, 571), (542, 543, 590, 589), (543, 544, 591, 590), (525, 526, 573, 572), (544, 545, 592, 591), (545, 546, 593, 592), (526, 527, 574, 573), (546, 547, 594, 593), (547, 548, 595, 594), (527, 528, 575, 574), (548, 549, 596, 595), (549, 550, 597, 596), (528, 529, 576, 575), (550, 551, 598, 597), (551, 552, 599, 598), (552, 553, 600, 599), (553, 554, 601, 600), (569, 570, 617, 616), (554, 555, 602, 601), (586, 587, 634, 633), (570, 571, 618, 617), (587, 588, 635, 634), (588, 589, 636, 635), (571, 572, 619, 618), (589, 590, 637, 636), (590, 591, 638, 637), (572, 573, 620, 619), (591, 592, 639, 638), (592, 593, 640, 639), (573, 574, 621, 620), (593, 594, 641, 640), (594, 595, 642, 641), (574, 575, 622, 621), (595, 596, 643, 642), (596, 597, 644, 643), (575, 576, 623, 622), (597, 598, 645, 644), (598, 599, 646, 645), (599, 600, 647, 646), (600, 601, 648, 647), (566, 567, 614, 613), (601, 602, 649, 648), (602, 603, 650, 649), (623, 624, 671, 670), (603, 604, 651, 650), (577, 578, 625, 624), (604, 605, 652, 651), (578, 579, 626, 625), (706, 565, 612), (605, 606, 653, 652), (579, 580, 627, 626), (565, 566, 613, 612), (606, 607, 654, 653), (580, 581, 628, 627), (567, 568, 615, 614), (607, 608, 655, 654), (581, 582, 629, 628), (608, 609, 656, 655), (582, 583, 630, 629), (568, 569, 616, 615), (609, 610, 657, 656), (583, 584, 631, 630), (610, 611, 658, 657), (584, 585, 632, 631), (621, 622, 669, 668), (611, 376, 658), (585, 586, 633, 632), (643, 644, 691, 690), (622, 623, 670, 669), (644, 645, 692, 691), (645, 646, 693, 692), (646, 647, 694, 693), (647, 648, 695, 694), (613, 614, 661, 660), (648, 649, 696, 695), (649, 650, 697, 696), (670, 671, 719, 718), (650, 651, 698, 697), (624, 625, 672, 671), (651, 652, 699, 698), (625, 626, 673, 672), (706, 612, 659), (652, 653, 700, 699), (626, 627, 674, 673), (612, 613, 660, 659), (653, 654, 701, 700), (627, 628, 675, 674), (614, 615, 662, 661), (654, 655, 702, 701), (628, 629, 676, 675), (655, 656, 703, 702), (629, 630, 677, 676), (615, 616, 663, 662), (656, 657, 704, 703), (630, 631, 678, 677), (657, 658, 705, 704), (631, 632, 679, 678), (616, 617, 664, 663), (658, 376, 705), (632, 633, 680, 679), (633, 634, 681, 680), (617, 618, 665, 664), (634, 635, 682, 681), (635, 636, 683, 682), (618, 619, 666, 665), (636, 637, 684, 683), (637, 638, 685, 684), (619, 620, 667, 666), (638, 639, 686, 685), (639, 640, 687, 686), (620, 621, 668, 667), (640, 641, 688, 687), (641, 642, 689, 688), (660, 661, 709, 708), (642, 643, 690, 689), (718, 719, 12, 11), (661, 662, 710, 709), (697, 698, 746, 745), (671, 672, 720, 719), (698, 699, 747, 746), (672, 673, 721, 720), (662, 663, 711, 710), (699, 700, 748, 747), (673, 674, 722, 721), (700, 701, 749, 748), (674, 675, 723, 722), (701, 702, 750, 749), (675, 676, 724, 723), (702, 703, 751, 750), (676, 677, 725, 724), (703, 704, 752, 751), (677, 678, 726, 725), (704, 705, 753, 752), (678, 679, 727, 726), (663, 664, 712, 711), (705, 376, 753), (679, 680, 728, 727), (680, 681, 729, 728), (664, 665, 713, 712), (681, 682, 730, 729), (682, 683, 731, 730), (665, 666, 714, 713), (683, 684, 732, 731), (684, 685, 733, 732), (666, 667, 715, 714), (685, 686, 734, 733), (686, 687, 735, 734), (667, 668, 716, 715), (687, 688, 736, 735), (688, 689, 737, 736), (668, 669, 717, 716), (689, 690, 738, 737), (690, 691, 739, 738), (669, 670, 718, 717), (691, 692, 740, 739), (692, 693, 741, 740), (693, 694, 742, 741), (694, 695, 743, 742), (711, 712, 5, 4), (706, 659, 707), (695, 696, 744, 743), (659, 660, 708, 707), (696, 697, 745, 744), (728, 729, 22, 21), (712, 713, 6, 5), (729, 730, 23, 22), (730, 731, 24, 23), (713, 714, 7, 6), (731, 732, 25, 24), (732, 733, 26, 25), (714, 715, 8, 7), (733, 734, 27, 26), (734, 735, 28, 27), (715, 716, 9, 8), (735, 736, 29, 28), (736, 737, 30, 29), (716, 717, 10, 9), (737, 738, 31, 30), (738, 739, 32, 31), (717, 718, 11, 10), (739, 740, 33, 32), (740, 741, 34, 33), (741, 742, 35, 34), (742, 743, 36, 35), (708, 709, 2, 1), (743, 744, 37, 36), (744, 745, 38, 37), (745, 746, 39, 38), (719, 720, 13, 12), (746, 747, 40, 39), (720, 721, 14, 13), (706, 707, 0), (747, 748, 41, 40), (721, 722, 15, 14), (707, 708, 1, 0), (748, 749, 42, 41), (722, 723, 16, 15), (709, 710, 3, 2), (749, 750, 43, 42), (723, 724, 17, 16), (750, 751, 44, 43), (724, 725, 18, 17), (710, 711, 4, 3), (751, 752, 45, 44), (725, 726, 19, 18), (752, 753, 46, 45), (726, 727, 20, 19), (11, 12, 59, 58), (753, 376, 46), (727, 728, 21, 20), (5, 6, 53, 52)])
me_bowlingpin.polygons.foreach_set('use_smooth', [True] * 768)
me_bowlingpin.polygons.foreach_set('material_index', [0, 0, 0, 0, 1, 1, 0, 0, 0, 0, 1, 1, 0, 0, 0, 0, 0, 0, 0, 0, 0, 0, 0, 0, 0, 0, 0, 0, 0, 0, 0, 0, 0, 0, 0, 0, 0, 0, 0, 0, 0, 0, 0, 0, 0, 0, 0, 0, 0, 0, 0, 0, 0, 0, 0, 0, 0, 0, 0, 0, 0, 0, 0, 0, 0, 0, 0, 0, 0, 1, 1, 0, 0, 0, 0, 1, 1, 0, 0, 0, 0, 0, 0, 0, 0, 0, 0, 0, 0, 0, 0, 0, 0, 0, 0, 0, 1, 0, 1, 0, 0, 0, 0, 1, 1, 0, 0, 0, 0, 0, 0, 0, 0, 0, 0, 0, 0, 0, 0, 0, 0, 0, 0, 0, 0, 0, 0, 0, 0, 0, 0, 0, 0, 0, 0, 0, 0, 0, 0, 0, 0, 0, 0, 0, 0, 0, 0, 0, 0, 0, 0, 0, 0, 0, 0, 0, 0, 0, 0, 0, 0, 0, 0, 0, 0, 0, 0, 0, 0, 0, 0, 0, 0, 0, 0, 0, 0, 0, 1, 1, 0, 0, 0, 0, 1, 1, 0, 0, 0, 0, 0, 0, 0, 0, 0, 0, 0, 0, 0, 0, 0, 0, 0, 1, 1, 0, 0, 0, 0, 1, 1, 0, 0, 0, 0, 0, 0, 0, 0, 0, 0, 0, 0, 0, 0, 0, 0, 0, 0, 0, 0, 0, 0, 0, 0, 0, 0, 0, 0, 0, 1, 0, 1, 0, 0, 0, 0, 0, 0, 0, 0, 0, 0, 0, 0, 0, 0, 0, 0, 0, 0, 0, 0, 0, 0, 0, 0, 0, 0, 0, 0, 0, 0, 0, 0, 0, 0, 0, 0, 0, 0, 0, 0, 1, 1, 0, 0, 0, 0, 0, 0, 0, 0, 0, 0, 0, 0, 0, 0, 0, 0, 0, 0, 0, 0, 0, 0, 0, 0, 0, 0, 0, 0, 0, 0, 1, 1, 0, 0, 0, 0, 1, 1, 0, 0, 0, 0, 0, 0, 0, 0, 0, 0, 0, 0, 0, 0, 0, 0, 0, 1, 1, 0, 0, 0, 0, 1, 1, 0, 0, 0, 0, 0, 0, 0, 0, 0, 0, 0, 0, 0, 0, 0, 0, 0, 0, 0, 0, 0, 0, 0, 0, 0, 0, 0, 0, 0, 0, 0, 0, 0, 0, 0, 0, 0, 0, 0, 0, 0, 0, 0, 0, 0, 0, 0, 0, 0, 0, 0, 0, 0, 0, 0, 0, 0, 0, 0, 0, 0, 0, 0, 0, 0, 0, 0, 0, 0, 0, 0, 0, 0, 1, 1, 0, 0, 0, 0, 1, 1, 0, 0, 0, 0, 0, 0, 0, 0, 0, 0, 0, 0, 0, 0, 0, 0, 0, 0, 0, 0, 1, 1, 0, 0, 0, 0, 1, 1, 0, 0, 0, 0, 0, 0, 0, 0, 0, 0, 0, 0, 0, 0, 0, 0, 0, 0, 0, 0, 0, 0, 0, 1, 0, 0, 0, 0, 1, 1, 0, 0, 0, 0, 0, 0, 0, 0, 0, 0, 0, 0, 0, 0, 0, 0, 0, 0, 0, 0, 0, 0, 0, 0, 0, 0, 0, 0, 0, 0, 0, 0, 0, 0, 0, 0, 0, 0, 0, 0, 1, 0, 0, 0, 0, 0, 0, 0, 0, 0, 0, 0, 0, 0, 0, 0, 0, 0, 0, 0, 0, 0, 0, 0, 0, 0, 0, 0, 0, 0, 0, 0, 0, 0, 1, 1, 0, 0, 0, 0, 1, 1, 0, 0, 0, 0, 0, 0, 0, 0, 0, 0, 0, 0, 0, 0, 0, 1, 1, 0, 0, 0, 0, 1, 1, 0, 0, 0, 0, 0, 0, 0, 0, 0, 0, 0, 0, 0, 0, 0, 0, 0, 0, 0, 0, 0, 0, 0, 0, 0, 0, 0, 0, 0, 0, 0, 0, 1, 0, 0, 0, 0, 0, 0, 0, 0, 0, 0, 0, 0, 0, 0, 0, 0, 0, 0, 0, 0, 0, 0, 0, 0, 0, 0, 0, 0, 0, 0, 0, 0, 0, 0, 0, 0, 0, 0, 0, 0, 1, 1, 0, 0, 0, 0, 1, 0, 0, 0, 0, 0, 0, 0, 0, 0, 0, 0, 0, 0, 0, 0, 0, 0, 0, 0, 0, 0, 0, 0, 0, 0, 0, 0, 0, 0, 0, 1, 1, 0, 0, 0, 0, 1, 1, 0, 0, 0, 0, 0, 0, 0, 0, 0, 0, 0, 0, 0, 0, 0, 0, 0, 0, 1, 1, 0, 0, 0, 0, 1, 1, 0, 0, 0, 0, 0, 0, 0, 0, 0, 0, 0, 0, 0, 0, 0, 0, 0, 0, 0, 0, 0, 0, 0, 0, 0, 0, 0, 0, 0, 0, 0, 0])
_uv = me_bowlingpin.uv_layers.new(name='UVMap')
_uv.uv.foreach_set('vector', [0.0, 0.0, 0.0, 0.0, 0.0, 0.0, 0.0, 0.0, 0.0, 0.0, 0.0, 0.0, 0.0, 0.0, 0.0, 0.0, 0.0, 0.0, 0.0, 0.0, 0.0, 0.0, 0.0, 0.0, 0.0, 0.0, 0.0, 0.0, 0.0, 0.0, 0.0, 0.0, 0.0, 0.0, 0.0, 0.0, 0.0, 0.0, 0.0, 0.0, 0.0, 0.0, 0.0, 0.0, 0.0, 0.0, 0.0, 0.0, 0.0, 0.0, 0.0, 0.0, 0.0, 0.0, 0.0, 0.0, 0.0, 0.0, 0.0, 0.0, 0.0, 0.0, 0.0, 0.0, 0.0, 0.0, 0.0, 0.0, 0.0, 0.0, 0.0, 0.0, 0.0, 0.0, 0.0, 0.0, 0.0, 0.0, 0.0, 0.0, 0.0, 0.0, 0.0, 0.0, 0.0, 0.0, 0.0, 0.0, 0.0, 0.0, 0.0, 0.0, 0.0, 0.0, 0.0, 0.0, 0.0, 0.0, 0.0, 0.0, 0.0, 0.0, 0.0, 0.0, 0.0, 0.0, 0.0, 0.0, 0.0, 0.0, 0.0, 0.0, 0.0, 0.0, 0.0, 0.0, 0.0, 0.0, 0.0, 0.0, 0.0, 0.0, 0.0, 0.0, 0.0, 0.0, 0.0, 0.0, 0.0, 0.0, 0.0, 0.0, 0.0, 0.0, 0.0, 0.0, 0.0, 0.0, 0.0, 0.0, 0.0, 0.0, 0.0, 0.0, 0.0, 0.0, 0.0, 0.0, 0.0, 0.0, 0.0, 0.0, 0.0, 0.0, 0.0, 0.0, 0.0, 0.0, 0.0, 0.0, 0.0, 0.0, 0.0, 0.0, 0.0, 0.0, 0.0, 0.0, 0.0, 0.0, 0.0, 0.0, 0.0, 0.0, 0.0, 0.0, 0.0, 0.0, 0.0, 0.0, 0.0, 0.0, 0.0, 0.0, 0.0, 0.0, 0.0, 0.0, 0.0, 0.0, 0.0, 0.0, 0.0, 0.0, 0.0, 0.0, 0.0, 0.0, 0.0, 0.0, 0.0, 0.0, 0.0, 0.0, 0.0, 0.0, 0.0, 0.0, 0.0, 0.0, 0.0, 0.0, 0.0, 0.0, 0.0, 0.0, 0.0, 0.0, 0.0, 0.0, 0.0, 0.0, 0.0, 0.0, 0.0, 0.0, 0.0, 0.0, 0.0, 0.0, 0.0, 0.0, 0.0, 0.0, 0.0, 0.0, 0.0, 0.0, 0.0, 0.0, 0.0, 0.0, 0.0, 0.0, 0.0, 0.0, 0.0, 0.0, 0.0, 0.0, 0.0, 0.0, 0.0, 0.0, 0.0, 0.0, 0.0, 0.0, 0.0, 0.0, 0.0, 0.0, 0.0, 0.0, 0.0, 0.0, 0.0, 0.0, 0.0, 0.0, 0.0, 0.0, 0.0, 0.0, 0.0, 0.0, 0.0, 0.0, 0.0, 0.0, 0.0, 0.0, 0.0, 0.0, 0.0, 0.0, 0.0, 0.0, 0.0, 0.0, 0.0, 0.0, 0.0, 0.0, 0.0, 0.0, 0.0, 0.0, 0.0, 0.0, 0.0, 0.0, 0.0, 0.0, 0.0, 0.0, 0.0, 0.0, 0.0, 0.0, 0.0, 0.0, 0.0, 0.0, 0.0, 0.0, 0.0, 0.0, 0.0, 0.0, 0.0, 0.0, 0.0, 0.0, 0.0, 0.0, 0.0, 0.0, 0.0, 0.0, 0.0, 0.0, 0.0, 0.0, 0.0, 0.0, 0.0, 0.0, 0.0, 0.0, 0.0, 0.0, 0.0, 0.0, 0.0, 0.0, 0.0, 0.0, 0.0, 0.0, 0.0, 0.0, 0.0, 0.0, 0.0, 0.0, 0.0, 0.0, 0.0, 0.0, 0.0, 0.0, 0.0, 0.0, 0.0, 0.0, 0.0, 0.0, 0.0, 0.0, 0.0, 0.0, 0.0, 0.0, 0.0, 0.0, 0.0, 0.0, 0.0, 0.0, 0.0, 0.0, 0.0, 0.0, 0.0, 0.0, 0.0, 0.0, 0.0, 0.0, 0.0, 0.0, 0.0, 0.0, 0.0, 0.0, 0.0, 0.0, 0.0, 0.0, 0.0, 0.0, 0.0, 0.0, 0.0, 0.0, 0.0, 0.0, 0.0, 0.0, 0.0, 0.0, 0.0, 0.0, 0.0, 0.0, 0.0, 0.0, 0.0, 0.0, 0.0, 0.0, 0.0, 0.0, 0.0, 0.0, 0.0, 0.0, 0.0, 0.0, 0.0, 0.0, 0.0, 0.0, 0.0, 0.0, 0.0, 0.0, 0.0, 0.0, 0.0, 0.0, 0.0, 0.0, 0.0, 0.0, 0.0, 0.0, 0.0, 0.0, 0.0, 0.0, 0.0, 0.0, 0.0, 0.0, 0.0, 0.0, 0.0, 0.0, 0.0, 0.0, 0.0, 0.0, 0.0, 0.0, 0.0, 0.0, 0.0, 0.0, 0.0, 0.0, 0.0, 0.0, 0.0, 0.0, 0.0, 0.0, 0.0, 0.0, 0.0, 0.0, 0.0, 0.0, 0.0, 0.0, 0.0, 0.0, 0.0, 0.0, 0.0, 0.0, 0.0, 0.0, 0.0, 0.0, 0.0, 0.0, 0.0, 0.0, 0.0, 0.0, 0.0, 0.0, 0.0, 0.0, 0.0, 0.0, 0.0, 0.0, 0.0, 0.0, 0.0, 0.0, 0.0, 0.0, 0.0, 0.0, 0.0, 0.0, 0.0, 0.0, 0.0, 0.0, 0.0, 0.0, 0.0, 0.0, 0.0, 0.0, 0.0, 0.0, 0.0, 0.0, 0.0, 0.0, 0.0, 0.0, 0.0, 0.0, 0.0, 0.0, 0.0, 0.0, 0.0, 0.0, 0.0, 0.0, 0.0, 0.0, 0.0, 0.0, 0.0, 0.0, 0.0, 0.0, 0.0, 0.0, 0.0, 0.0, 0.0, 0.0, 0.0, 0.0, 0.0, 0.0, 0.0, 0.0, 0.0, 0.0, 0.0, 0.0, 0.0, 0.0, 0.0, 0.0, 0.0, 0.0, 0.0, 0.0, 0.0, 0.0, 0.0, 0.0, 0.0, 0.0, 0.0, 0.0, 0.0, 0.0, 0.0, 0.0, 0.0, 0.0, 0.0, 0.0, 0.0, 0.0, 0.0, 0.0, 0.0, 0.0, 0.0, 0.0, 0.0, 0.0, 0.0, 0.0, 0.0, 0.0, 0.0, 0.0, 0.0, 0.0, 0.0, 0.0, 0.0, 0.0, 0.0, 0.0, 0.0, 0.0, 0.0, 0.0, 0.0, 0.0, 0.0, 0.0, 0.0, 0.0, 0.0, 0.0, 0.0, 0.0, 0.0, 0.0, 0.0, 0.0, 0.0, 0.0, 0.0, 0.0, 0.0, 0.0, 0.0, 0.0, 0.0, 0.0, 0.0, 0.0, 0.0, 0.0, 0.0, 0.0, 0.0, 0.0, 0.0, 0.0, 0.0, 0.0, 0.0, 0.0, 0.0, 0.0, 0.0, 0.0, 0.0, 0.0, 0.0, 0.0, 0.0, 0.0, 0.0, 0.0, 0.0, 0.0, 0.0, 0.0, 0.0, 0.0, 0.0, 0.0, 0.0, 0.0, 0.0, 0.0, 0.0, 0.0, 0.0, 0.0, 0.0, 0.0, 0.0, 0.0, 0.0, 0.0, 0.0, 0.0, 0.0, 0.0, 0.0, 0.0, 0.0, 0.0, 0.0, 0.0, 0.0, 0.0, 0.0, 0.0, 0.0, 0.0, 0.0, 0.0, 0.0, 0.0, 0.0, 0.0, 0.0, 0.0, 0.0, 0.0, 0.0, 0.0, 0.0, 0.0, 0.0, 0.0, 0.0, 0.0, 0.0, 0.0, 0.0, 0.0, 0.0, 0.0, 0.0, 0.0, 0.0, 0.0, 0.0, 0.0, 0.0, 0.0, 0.0, 0.0, 0.0, 0.0, 0.0, 0.0, 0.0, 0.0, 0.0, 0.0, 0.0, 0.0, 0.0, 0.0, 0.0, 0.0, 0.0, 0.0, 0.0, 0.0, 0.0, 0.0, 0.0, 0.0, 0.0, 0.0, 0.0, 0.0, 0.0, 0.0, 0.0, 0.0, 0.0, 0.0, 0.0, 0.0, 0.0, 0.0, 0.0, 0.0, 0.0, 0.0, 0.0, 0.0, 0.0, 0.0, 0.0, 0.0, 0.0, 0.0, 0.0, 0.0, 0.0, 0.0, 0.0, 0.0, 0.0, 0.0, 0.0, 0.0, 0.0, 0.0, 0.0, 0.0, 0.0, 0.0, 0.0, 0.0, 0.0, 0.0, 0.0, 0.0, 0.0, 0.0, 0.0, 0.0, 0.0, 0.0, 0.0, 0.0, 0.0, 0.0, 0.0, 0.0, 0.0, 0.0, 0.0, 0.0, 0.0, 0.0, 0.0, 0.0, 0.0, 0.0, 0.0, 0.0, 0.0, 0.0, 0.0, 0.0, 0.0, 0.0, 0.0, 0.0, 0.0, 0.0, 0.0, 0.0, 0.0, 0.0, 0.0, 0.0, 0.0, 0.0, 0.0, 0.0, 0.0, 0.0, 0.0, 0.0, 0.0, 0.0, 0.0, 0.0, 0.0, 0.0, 0.0, 0.0, 0.0, 0.0, 0.0, 0.0, 0.0, 0.0, 0.0, 0.0, 0.0, 0.0, 0.0, 0.0, 0.0, 0.0, 0.0, 0.0, 0.0, 0.0, 0.0, 0.0, 0.0, 0.0, 0.0, 0.0, 0.0, 0.0, 0.0, 0.0, 0.0, 0.0, 0.0, 0.0, 0.0, 0.0, 0.0, 0.0, 0.0, 0.0, 0.0, 0.0, 0.0, 0.0, 0.0, 0.0, 0.0, 0.0, 0.0, 0.0, 0.0, 0.0, 0.0, 0.0, 0.0, 0.0, 0.0, 0.0, 0.0, 0.0, 0.0, 0.0, 0.0, 0.0, 0.0, 0.0, 0.0, 0.0, 0.0, 0.0, 0.0, 0.0, 0.0, 0.0, 0.0, 0.0, 0.0, 0.0, 0.0, 0.0, 0.0, 0.0, 0.0, 0.0, 0.0, 0.0, 0.0, 0.0, 0.0, 0.0, 0.0, 0.0, 0.0, 0.0, 0.0, 0.0, 0.0, 0.0, 0.0, 0.0, 0.0, 0.0, 0.0, 0.0, 0.0, 0.0, 0.0, 0.0, 0.0, 0.0, 0.0, 0.0, 0.0, 0.0, 0.0, 0.0, 0.0, 0.0, 0.0, 0.0, 0.0, 0.0, 0.0, 0.0, 0.0, 0.0, 0.0, 0.0, 0.0, 0.0, 0.0, 0.0, 0.0, 0.0, 0.0, 0.0, 0.0, 0.0, 0.0, 0.0, 0.0, 0.0, 0.0, 0.0, 0.0, 0.0, 0.0, 0.0, 0.0, 0.0, 0.0, 0.0, 0.0, 0.0, 0.0, 0.0, 0.0, 0.0, 0.0, 0.0, 0.0, 0.0, 0.0, 0.0, 0.0, 0.0, 0.0, 0.0, 0.0, 0.0, 0.0, 0.0, 0.0, 0.0, 0.0, 0.0, 0.0, 0.0, 0.0, 0.0, 0.0, 0.0, 0.0, 0.0, 0.0, 0.0, 0.0, 0.0, 0.0, 0.0, 0.0, 0.0, 0.0, 0.0, 0.0, 0.0, 0.0, 0.0, 0.0, 0.0, 0.0, 0.0, 0.0, 0.0, 0.0, 0.0, 0.0, 0.0, 0.0, 0.0, 0.0, 0.0, 0.0, 0.0, 0.0, 0.0, 0.0, 0.0, 0.0, 0.0, 0.0, 0.0, 0.0, 0.0, 0.0, 0.0, 0.0, 0.0, 0.0, 0.0, 0.0, 0.0, 0.0, 0.0, 0.0, 0.0, 0.0, 0.0, 0.0, 0.0, 0.0, 0.0, 0.0, 0.0, 0.0, 0.0, 0.0, 0.0, 0.0, 0.0, 0.0, 0.0, 0.0, 0.0, 0.0, 0.0, 0.0, 0.0, 0.0, 0.0, 0.0, 0.0, 0.0, 0.0, 0.0, 0.0, 0.0, 0.0, 0.0, 0.0, 0.0, 0.0, 0.0, 0.0, 0.0, 0.0, 0.0, 0.0, 0.0, 0.0, 0.0, 0.0, 0.0, 0.0, 0.0, 0.0, 0.0, 0.0, 0.0, 0.0, 0.0, 0.0, 0.0, 0.0, 0.0, 0.0, 0.0, 0.0, 0.0, 0.0, 0.0, 0.0, 0.0, 0.0, 0.0, 0.0, 0.0, 0.0, 0.0, 0.0, 0.0, 0.0, 0.0, 0.0, 0.0, 0.0, 0.0, 0.0, 0.0, 0.0, 0.0, 0.0, 0.0, 0.0, 0.0, 0.0, 0.0, 0.0, 0.0, 0.0, 0.0, 0.0, 0.0, 0.0, 0.0, 0.0, 0.0, 0.0, 0.0, 0.0, 0.0, 0.0, 0.0, 0.0, 0.0, 0.0, 0.0, 0.0, 0.0, 0.0, 0.0, 0.0, 0.0, 0.0, 0.0, 0.0, 0.0, 0.0, 0.0, 0.0, 0.0, 0.0, 0.0, 0.0, 0.0, 0.0, 0.0, 0.0, 0.0, 0.0, 0.0, 0.0, 0.0, 0.0, 0.0, 0.0, 0.0, 0.0, 0.0, 0.0, 0.0, 0.0, 0.0, 0.0, 0.0, 0.0, 0.0, 0.0, 0.0, 0.0, 0.0, 0.0, 0.0, 0.0, 0.0, 0.0, 0.0, 0.0, 0.0, 0.0, 0.0, 0.0, 0.0, 0.0, 0.0, 0.0, 0.0, 0.0, 0.0, 0.0, 0.0, 0.0, 0.0, 0.0, 0.0, 0.0, 0.0, 0.0, 0.0, 0.0, 0.0, 0.0, 0.0, 0.0, 0.0, 0.0, 0.0, 0.0, 0.0, 0.0, 0.0, 0.0, 0.0, 0.0, 0.0, 0.0, 0.0, 0.0, 0.0, 0.0, 0.0, 0.0, 0.0, 0.0, 0.0, 0.0, 0.0, 0.0, 0.0, 0.0, 0.0, 0.0, 0.0, 0.0, 0.0, 0.0, 0.0, 0.0, 0.0, 0.0, 0.0, 0.0, 0.0, 0.0, 0.0, 0.0, 0.0, 0.0, 0.0, 0.0, 0.0, 0.0, 0.0, 0.0, 0.0, 0.0, 0.0, 0.0, 0.0, 0.0, 0.0, 0.0, 0.0, 0.0, 0.0, 0.0, 0.0, 0.0, 0.0, 0.0, 0.0, 0.0, 0.0, 0.0, 0.0, 0.0, 0.0, 0.0, 0.0, 0.0, 0.0, 0.0, 0.0, 0.0, 0.0, 0.0, 0.0, 0.0, 0.0, 0.0, 0.0, 0.0, 0.0, 0.0, 0.0, 0.0, 0.0, 0.0, 0.0, 0.0, 0.0, 0.0, 0.0, 0.0, 0.0, 0.0, 0.0, 0.0, 0.0, 0.0, 0.0, 0.0, 0.0, 0.0, 0.0, 0.0, 0.0, 0.0, 0.0, 0.0, 0.0, 0.0, 0.0, 0.0, 0.0, 0.0, 0.0, 0.0, 0.0, 0.0, 0.0, 0.0, 0.0, 0.0, 0.0, 0.0, 0.0, 0.0, 0.0, 0.0, 0.0, 0.0, 0.0, 0.0, 0.0, 0.0, 0.0, 0.0, 0.0, 0.0, 0.0, 0.0, 0.0, 0.0, 0.0, 0.0, 0.0, 0.0, 0.0, 0.0, 0.0, 0.0, 0.0, 0.0, 0.0, 0.0, 0.0, 0.0, 0.0, 0.0, 0.0, 0.0, 0.0, 0.0, 0.0, 0.0, 0.0, 0.0, 0.0, 0.0, 0.0, 0.0, 0.0, 0.0, 0.0, 0.0, 0.0, 0.0, 0.0, 0.0, 0.0, 0.0, 0.0, 0.0, 0.0, 0.0, 0.0, 0.0, 0.0, 0.0, 0.0, 0.0, 0.0, 0.0, 0.0, 0.0, 0.0, 0.0, 0.0, 0.0, 0.0, 0.0, 0.0, 0.0, 0.0, 0.0, 0.0, 0.0, 0.0, 0.0, 0.0, 0.0, 0.0, 0.0, 0.0, 0.0, 0.0, 0.0, 0.0, 0.0, 0.0, 0.0, 0.0, 0.0, 0.0, 0.0, 0.0, 0.0, 0.0, 0.0, 0.0, 0.0, 0.0, 0.0, 0.0, 0.0, 0.0, 0.0, 0.0, 0.0, 0.0, 0.0, 0.0, 0.0, 0.0, 0.0, 0.0, 0.0, 0.0, 0.0, 0.0, 0.0, 0.0, 0.0, 0.0, 0.0, 0.0, 0.0, 0.0, 0.0, 0.0, 0.0, 0.0, 0.0, 0.0, 0.0, 0.0, 0.0, 0.0, 0.0, 0.0, 0.0, 0.0, 0.0, 0.0, 0.0, 0.0, 0.0, 0.0, 0.0, 0.0, 0.0, 0.0, 0.0, 0.0, 0.0, 0.0, 0.0, 0.0, 0.0, 0.0, 0.0, 0.0, 0.0, 0.0, 0.0, 0.0, 0.0, 0.0, 0.0, 0.0, 0.0, 0.0, 0.0, 0.0, 0.0, 0.0, 0.0, 0.0, 0.0, 0.0, 0.0, 0.0, 0.0, 0.0, 0.0, 0.0, 0.0, 0.0, 0.0, 0.0, 0.0, 0.0, 0.0, 0.0, 0.0, 0.0, 0.0, 0.0, 0.0, 0.0, 0.0, 0.0, 0.0, 0.0, 0.0, 0.0, 0.0, 0.0, 0.0, 0.0, 0.0, 0.0, 0.0, 0.0, 0.0, 0.0, 0.0, 0.0, 0.0, 0.0, 0.0, 0.0, 0.0, 0.0, 0.0, 0.0, 0.0, 0.0, 0.0, 0.0, 0.0, 0.0, 0.0, 0.0, 0.0, 0.0, 0.0, 0.0, 0.0, 0.0, 0.0, 0.0, 0.0, 0.0, 0.0, 0.0, 0.0, 0.0, 0.0, 0.0, 0.0, 0.0, 0.0, 0.0, 0.0, 0.0, 0.0, 0.0, 0.0, 0.0, 0.0, 0.0, 0.0, 0.0, 0.0, 0.0, 0.0, 0.0, 0.0, 0.0, 0.0, 0.0, 0.0, 0.0, 0.0, 0.0, 0.0, 0.0, 0.0, 0.0, 0.0, 0.0, 0.0, 0.0, 0.0, 0.0, 0.0, 0.0, 0.0, 0.0, 0.0, 0.0, 0.0, 0.0, 0.0, 0.0, 0.0, 0.0, 0.0, 0.0, 0.0, 0.0, 0.0, 0.0, 0.0, 0.0, 0.0, 0.0, 0.0, 0.0, 0.0, 0.0, 0.0, 0.0, 0.0, 0.0, 0.0, 0.0, 0.0, 0.0, 0.0, 0.0, 0.0, 0.0, 0.0, 0.0, 0.0, 0.0, 0.0, 0.0, 0.0, 0.0, 0.0, 0.0, 0.0, 0.0, 0.0, 0.0, 0.0, 0.0, 0.0, 0.0, 0.0, 0.0, 0.0, 0.0, 0.0, 0.0, 0.0, 0.0, 0.0, 0.0, 0.0, 0.0, 0.0, 0.0, 0.0, 0.0, 0.0, 0.0, 0.0, 0.0, 0.0, 0.0, 0.0, 0.0, 0.0, 0.0, 0.0, 0.0, 0.0, 0.0, 0.0, 0.0, 0.0, 0.0, 0.0, 0.0, 0.0, 0.0, 0.0, 0.0, 0.0, 0.0, 0.0, 0.0, 0.0, 0.0, 0.0, 0.0, 0.0, 0.0, 0.0, 0.0, 0.0, 0.0, 0.0, 0.0, 0.0, 0.0, 0.0, 0.0, 0.0, 0.0, 0.0, 0.0, 0.0, 0.0, 0.0, 0.0, 0.0, 0.0, 0.0, 0.0, 0.0, 0.0, 0.0, 0.0, 0.0, 0.0, 0.0, 0.0, 0.0, 0.0, 0.0, 0.0, 0.0, 0.0, 0.0, 0.0, 0.0, 0.0, 0.0, 0.0, 0.0, 0.0, 0.0, 0.0, 0.0, 0.0, 0.0, 0.0, 0.0, 0.0, 0.0, 0.0, 0.0, 0.0, 0.0, 0.0, 0.0, 0.0, 0.0, 0.0, 0.0, 0.0, 0.0, 0.0, 0.0, 0.0, 0.0, 0.0, 0.0, 0.0, 0.0, 0.0, 0.0, 0.0, 0.0, 0.0, 0.0, 0.0, 0.0, 0.0, 0.0, 0.0, 0.0, 0.0, 0.0, 0.0, 0.0, 0.0, 0.0, 0.0, 0.0, 0.0, 0.0, 0.0, 0.0, 0.0, 0.0, 0.0, 0.0, 0.0, 0.0, 0.0, 0.0, 0.0, 0.0, 0.0, 0.0, 0.0, 0.0, 0.0, 0.0, 0.0, 0.0, 0.0, 0.0, 0.0, 0.0, 0.0, 0.0, 0.0, 0.0, 0.0, 0.0, 0.0, 0.0, 0.0, 0.0, 0.0, 0.0, 0.0, 0.0, 0.0, 0.0, 0.0, 0.0, 0.0, 0.0, 0.0, 0.0, 0.0, 0.0, 0.0, 0.0, 0.0, 0.0, 0.0, 0.0, 0.0, 0.0, 0.0, 0.0, 0.0, 0.0, 0.0, 0.0, 0.0, 0.0, 0.0, 0.0, 0.0, 0.0, 0.0, 0.0, 0.0, 0.0, 0.0, 0.0, 0.0, 0.0, 0.0, 0.0, 0.0, 0.0, 0.0, 0.0, 0.0, 0.0, 0.0, 0.0, 0.0, 0.0, 0.0, 0.0, 0.0, 0.0, 0.0, 0.0, 0.0, 0.0, 0.0, 0.0, 0.0, 0.0, 0.0, 0.0, 0.0, 0.0, 0.0, 0.0, 0.0, 0.0, 0.0, 0.0, 0.0, 0.0, 0.0, 0.0, 0.0, 0.0, 0.0, 0.0, 0.0, 0.0, 0.0, 0.0, 0.0, 0.0, 0.0, 0.0, 0.0, 0.0, 0.0, 0.0, 0.0, 0.0, 0.0, 0.0, 0.0, 0.0, 0.0, 0.0, 0.0, 0.0, 0.0, 0.0, 0.0, 0.0, 0.0, 0.0, 0.0, 0.0, 0.0, 0.0, 0.0, 0.0, 0.0, 0.0, 0.0, 0.0, 0.0, 0.0, 0.0, 0.0, 0.0, 0.0, 0.0, 0.0, 0.0, 0.0, 0.0, 0.0, 0.0, 0.0, 0.0, 0.0, 0.0, 0.0, 0.0, 0.0, 0.0, 0.0, 0.0, 0.0, 0.0, 0.0, 0.0, 0.0, 0.0, 0.0, 0.0, 0.0, 0.0, 0.0, 0.0, 0.0, 0.0, 0.0, 0.0, 0.0, 0.0, 0.0, 0.0, 0.0, 0.0, 0.0, 0.0, 0.0, 0.0, 0.0, 0.0, 0.0, 0.0, 0.0, 0.0, 0.0, 0.0, 0.0, 0.0, 0.0, 0.0, 0.0, 0.0, 0.0, 0.0, 0.0, 0.0, 0.0, 0.0, 0.0, 0.0, 0.0, 0.0, 0.0, 0.0, 0.0, 0.0, 0.0, 0.0, 0.0, 0.0, 0.0, 0.0, 0.0, 0.0, 0.0, 0.0, 0.0, 0.0, 0.0, 0.0, 0.0, 0.0, 0.0, 0.0, 0.0, 0.0, 0.0, 0.0, 0.0, 0.0, 0.0, 0.0, 0.0, 0.0, 0.0, 0.0, 0.0, 0.0, 0.0, 0.0, 0.0, 0.0, 0.0, 0.0, 0.0, 0.0, 0.0, 0.0, 0.0, 0.0, 0.0, 0.0, 0.0, 0.0, 0.0, 0.0, 0.0, 0.0, 0.0, 0.0, 0.0, 0.0, 0.0, 0.0, 0.0, 0.0, 0.0, 0.0, 0.0, 0.0, 0.0, 0.0, 0.0, 0.0, 0.0, 0.0, 0.0, 0.0, 0.0, 0.0, 0.0, 0.0, 0.0, 0.0, 0.0, 0.0, 0.0, 0.0, 0.0, 0.0, 0.0, 0.0, 0.0, 0.0, 0.0, 0.0, 0.0, 0.0, 0.0, 0.0, 0.0, 0.0, 0.0, 0.0, 0.0, 0.0, 0.0, 0.0, 0.0, 0.0, 0.0, 0.0, 0.0, 0.0, 0.0, 0.0, 0.0, 0.0, 0.0, 0.0, 0.0, 0.0, 0.0, 0.0, 0.0, 0.0, 0.0, 0.0, 0.0, 0.0, 0.0, 0.0, 0.0, 0.0, 0.0, 0.0, 0.0, 0.0, 0.0, 0.0, 0.0, 0.0, 0.0, 0.0, 0.0, 0.0, 0.0, 0.0, 0.0, 0.0, 0.0, 0.0, 0.0, 0.0, 0.0, 0.0, 0.0, 0.0, 0.0, 0.0, 0.0, 0.0, 0.0, 0.0, 0.0, 0.0, 0.0, 0.0, 0.0, 0.0, 0.0, 0.0, 0.0, 0.0, 0.0, 0.0, 0.0, 0.0, 0.0, 0.0, 0.0, 0.0, 0.0, 0.0, 0.0, 0.0, 0.0, 0.0, 0.0, 0.0, 0.0, 0.0, 0.0, 0.0, 0.0, 0.0, 0.0, 0.0, 0.0, 0.0, 0.0, 0.0, 0.0, 0.0, 0.0, 0.0, 0.0, 0.0, 0.0, 0.0, 0.0, 0.0, 0.0, 0.0, 0.0, 0.0, 0.0, 0.0, 0.0, 0.0, 0.0, 0.0, 0.0, 0.0, 0.0, 0.0, 0.0, 0.0, 0.0, 0.0, 0.0, 0.0, 0.0, 0.0, 0.0, 0.0, 0.0, 0.0, 0.0, 0.0, 0.0, 0.0, 0.0, 0.0, 0.0, 0.0, 0.0, 0.0, 0.0, 0.0, 0.0, 0.0, 0.0, 0.0, 0.0, 0.0, 0.0, 0.0, 0.0, 0.0, 0.0, 0.0, 0.0, 0.0, 0.0, 0.0, 0.0, 0.0, 0.0, 0.0, 0.0, 0.0, 0.0, 0.0, 0.0, 0.0, 0.0, 0.0, 0.0, 0.0, 0.0, 0.0, 0.0, 0.0, 0.0, 0.0, 0.0, 0.0, 0.0, 0.0, 0.0, 0.0, 0.0, 0.0, 0.0, 0.0, 0.0, 0.0, 0.0, 0.0, 0.0, 0.0, 0.0, 0.0, 0.0, 0.0, 0.0, 0.0, 0.0, 0.0, 0.0, 0.0, 0.0, 0.0, 0.0, 0.0, 0.0, 0.0, 0.0, 0.0, 0.0, 0.0, 0.0, 0.0, 0.0, 0.0, 0.0, 0.0, 0.0, 0.0, 0.0, 0.0, 0.0, 0.0, 0.0, 0.0, 0.0, 0.0, 0.0, 0.0, 0.0, 0.0, 0.0, 0.0, 0.0, 0.0, 0.0, 0.0, 0.0, 0.0, 0.0, 0.0, 0.0, 0.0, 0.0, 0.0, 0.0, 0.0, 0.0, 0.0, 0.0, 0.0, 0.0, 0.0, 0.0, 0.0, 0.0, 0.0, 0.0, 0.0, 0.0, 0.0, 0.0, 0.0, 0.0, 0.0, 0.0, 0.0, 0.0, 0.0, 0.0, 0.0, 0.0, 0.0, 0.0, 0.0, 0.0, 0.0, 0.0, 0.0, 0.0, 0.0, 0.0, 0.0, 0.0, 0.0, 0.0, 0.0, 0.0, 0.0, 0.0, 0.0, 0.0, 0.0, 0.0, 0.0, 0.0, 0.0, 0.0, 0.0, 0.0, 0.0, 0.0, 0.0, 0.0, 0.0, 0.0, 0.0, 0.0, 0.0, 0.0, 0.0, 0.0, 0.0, 0.0, 0.0, 0.0, 0.0, 0.0, 0.0, 0.0, 0.0, 0.0, 0.0, 0.0, 0.0, 0.0, 0.0, 0.0, 0.0, 0.0, 0.0, 0.0, 0.0, 0.0, 0.0, 0.0, 0.0, 0.0, 0.0, 0.0, 0.0, 0.0, 0.0, 0.0, 0.0, 0.0, 0.0, 0.0, 0.0, 0.0, 0.0, 0.0, 0.0, 0.0, 0.0, 0.0, 0.0, 0.0, 0.0, 0.0, 0.0, 0.0, 0.0, 0.0, 0.0, 0.0, 0.0, 0.0, 0.0, 0.0, 0.0, 0.0, 0.0, 0.0, 0.0, 0.0, 0.0, 0.0, 0.0, 0.0, 0.0, 0.0, 0.0, 0.0, 0.0, 0.0, 0.0, 0.0, 0.0, 0.0, 0.0, 0.0, 0.0, 0.0, 0.0, 0.0, 0.0, 0.0, 0.0, 0.0, 0.0, 0.0, 0.0, 0.0, 0.0, 0.0, 0.0, 0.0, 0.0, 0.0, 0.0, 0.0, 0.0, 0.0, 0.0, 0.0, 0.0, 0.0, 0.0, 0.0, 0.0, 0.0, 0.0, 0.0, 0.0, 0.0, 0.0, 0.0, 0.0, 0.0, 0.0, 0.0, 0.0, 0.0, 0.0, 0.0, 0.0, 0.0, 0.0, 0.0, 0.0, 0.0, 0.0, 0.0, 0.0, 0.0, 0.0, 0.0, 0.0, 0.0, 0.0, 0.0, 0.0, 0.0, 0.0, 0.0, 0.0, 0.0, 0.0, 0.0, 0.0, 0.0, 0.0, 0.0, 0.0, 0.0, 0.0, 0.0, 0.0, 0.0, 0.0, 0.0, 0.0, 0.0, 0.0, 0.0, 0.0, 0.0, 0.0, 0.0, 0.0, 0.0, 0.0, 0.0, 0.0, 0.0, 0.0, 0.0, 0.0, 0.0, 0.0, 0.0, 0.0, 0.0, 0.0, 0.0, 0.0, 0.0, 0.0, 0.0, 0.0, 0.0, 0.0, 0.0, 0.0, 0.0, 0.0, 0.0, 0.0, 0.0, 0.0, 0.0, 0.0, 0.0, 0.0, 0.0, 0.0, 0.0, 0.0, 0.0, 0.0, 0.0, 0.0, 0.0, 0.0, 0.0, 0.0, 0.0, 0.0, 0.0, 0.0, 0.0, 0.0, 0.0, 0.0, 0.0, 0.0, 0.0, 0.0, 0.0, 0.0, 0.0, 0.0, 0.0, 0.0, 0.0, 0.0, 0.0, 0.0, 0.0, 0.0, 0.0, 0.0, 0.0, 0.0, 0.0, 0.0, 0.0, 0.0, 0.0, 0.0, 0.0, 0.0, 0.0, 0.0, 0.0, 0.0, 0.0, 0.0, 0.0, 0.0, 0.0, 0.0, 0.0, 0.0, 0.0, 0.0, 0.0, 0.0, 0.0, 0.0, 0.0, 0.0, 0.0, 0.0, 0.0, 0.0, 0.0, 0.0, 0.0, 0.0, 0.0, 0.0, 0.0, 0.0, 0.0, 0.0, 0.0, 0.0, 0.0, 0.0, 0.0, 0.0, 0.0, 0.0, 0.0, 0.0, 0.0, 0.0, 0.0, 0.0, 0.0, 0.0, 0.0, 0.0, 0.0, 0.0, 0.0, 0.0, 0.0, 0.0, 0.0, 0.0, 0.0, 0.0, 0.0, 0.0, 0.0, 0.0, 0.0, 0.0, 0.0, 0.0, 0.0, 0.0, 0.0, 0.0, 0.0, 0.0, 0.0, 0.0, 0.0, 0.0, 0.0, 0.0, 0.0, 0.0, 0.0, 0.0, 0.0, 0.0, 0.0, 0.0, 0.0, 0.0, 0.0, 0.0, 0.0, 0.0, 0.0, 0.0, 0.0, 0.0, 0.0, 0.0, 0.0, 0.0, 0.0, 0.0, 0.0, 0.0, 0.0, 0.0, 0.0, 0.0, 0.0, 0.0, 0.0, 0.0, 0.0, 0.0, 0.0, 0.0, 0.0, 0.0, 0.0, 0.0, 0.0, 0.0, 0.0, 0.0, 0.0, 0.0, 0.0, 0.0, 0.0, 0.0, 0.0, 0.0, 0.0, 0.0, 0.0, 0.0, 0.0, 0.0, 0.0, 0.0, 0.0, 0.0, 0.0, 0.0, 0.0, 0.0, 0.0, 0.0, 0.0, 0.0, 0.0, 0.0, 0.0, 0.0, 0.0, 0.0, 0.0, 0.0, 0.0, 0.0, 0.0, 0.0, 0.0, 0.0, 0.0, 0.0, 0.0, 0.0, 0.0, 0.0, 0.0, 0.0, 0.0, 0.0, 0.0, 0.0, 0.0, 0.0, 0.0, 0.0, 0.0, 0.0, 0.0, 0.0, 0.0, 0.0, 0.0, 0.0, 0.0, 0.0, 0.0, 0.0, 0.0, 0.0, 0.0, 0.0, 0.0, 0.0, 0.0, 0.0, 0.0, 0.0, 0.0, 0.0, 0.0, 0.0, 0.0, 0.0, 0.0, 0.0, 0.0, 0.0, 0.0, 0.0, 0.0, 0.0, 0.0, 0.0, 0.0, 0.0, 0.0, 0.0, 0.0, 0.0, 0.0, 0.0, 0.0, 0.0, 0.0, 0.0, 0.0, 0.0, 0.0, 0.0, 0.0, 0.0, 0.0, 0.0, 0.0, 0.0, 0.0, 0.0, 0.0, 0.0, 0.0, 0.0, 0.0, 0.0, 0.0, 0.0, 0.0, 0.0, 0.0, 0.0, 0.0, 0.0, 0.0, 0.0, 0.0, 0.0, 0.0, 0.0, 0.0, 0.0, 0.0, 0.0, 0.0, 0.0, 0.0, 0.0, 0.0, 0.0, 0.0, 0.0, 0.0, 0.0, 0.0, 0.0, 0.0, 0.0, 0.0, 0.0, 0.0, 0.0, 0.0, 0.0, 0.0, 0.0, 0.0, 0.0, 0.0, 0.0, 0.0, 0.0, 0.0, 0.0, 0.0, 0.0, 0.0, 0.0, 0.0, 0.0, 0.0, 0.0, 0.0, 0.0, 0.0, 0.0, 0.0, 0.0, 0.0, 0.0, 0.0, 0.0, 0.0, 0.0, 0.0, 0.0, 0.0, 0.0, 0.0, 0.0, 0.0, 0.0, 0.0, 0.0, 0.0, 0.0, 0.0, 0.0, 0.0, 0.0, 0.0, 0.0, 0.0, 0.0, 0.0, 0.0, 0.0, 0.0, 0.0, 0.0, 0.0, 0.0, 0.0, 0.0, 0.0, 0.0, 0.0, 0.0, 0.0, 0.0, 0.0, 0.0, 0.0, 0.0, 0.0, 0.0, 0.0, 0.0, 0.0, 0.0, 0.0, 0.0, 0.0, 0.0, 0.0, 0.0, 0.0, 0.0, 0.0, 0.0, 0.0, 0.0, 0.0, 0.0, 0.0, 0.0, 0.0, 0.0, 0.0, 0.0, 0.0, 0.0, 0.0, 0.0, 0.0, 0.0, 0.0, 0.0, 0.0, 0.0, 0.0, 0.0, 0.0, 0.0, 0.0, 0.0, 0.0, 0.0, 0.0, 0.0, 0.0, 0.0, 0.0, 0.0, 0.0, 0.0, 0.0, 0.0, 0.0, 0.0, 0.0, 0.0, 0.0, 0.0, 0.0, 0.0, 0.0, 0.0, 0.0, 0.0, 0.0, 0.0, 0.0, 0.0, 0.0, 0.0, 0.0, 0.0, 0.0, 0.0, 0.0, 0.0, 0.0, 0.0, 0.0, 0.0, 0.0, 0.0, 0.0, 0.0, 0.0, 0.0, 0.0, 0.0, 0.0, 0.0, 0.0, 0.0, 0.0, 0.0, 0.0, 0.0, 0.0, 0.0, 0.0, 0.0, 0.0, 0.0, 0.0, 0.0, 0.0, 0.0, 0.0, 0.0, 0.0, 0.0, 0.0, 0.0, 0.0, 0.0, 0.0, 0.0, 0.0, 0.0, 0.0, 0.0, 0.0, 0.0, 0.0, 0.0, 0.0, 0.0, 0.0, 0.0, 0.0, 0.0, 0.0, 0.0, 0.0, 0.0, 0.0, 0.0, 0.0, 0.0, 0.0, 0.0, 0.0, 0.0, 0.0, 0.0, 0.0, 0.0, 0.0, 0.0, 0.0, 0.0, 0.0, 0.0, 0.0, 0.0, 0.0, 0.0, 0.0, 0.0, 0.0, 0.0, 0.0, 0.0, 0.0, 0.0, 0.0, 0.0, 0.0, 0.0, 0.0, 0.0, 0.0, 0.0, 0.0, 0.0, 0.0, 0.0, 0.0, 0.0, 0.0, 0.0, 0.0, 0.0, 0.0, 0.0, 0.0, 0.0, 0.0, 0.0, 0.0, 0.0, 0.0, 0.0, 0.0, 0.0, 0.0, 0.0, 0.0, 0.0, 0.0, 0.0, 0.0, 0.0, 0.0, 0.0, 0.0, 0.0, 0.0, 0.0, 0.0, 0.0, 0.0, 0.0, 0.0, 0.0, 0.0, 0.0, 0.0, 0.0, 0.0, 0.0, 0.0, 0.0, 0.0, 0.0, 0.0, 0.0, 0.0, 0.0, 0.0, 0.0, 0.0, 0.0, 0.0, 0.0, 0.0, 0.0, 0.0, 0.0, 0.0, 0.0, 0.0, 0.0, 0.0, 0.0, 0.0, 0.0, 0.0, 0.0, 0.0, 0.0, 0.0, 0.0, 0.0, 0.0, 0.0, 0.0, 0.0, 0.0, 0.0, 0.0, 0.0, 0.0, 0.0, 0.0, 0.0, 0.0, 0.0, 0.0, 0.0, 0.0, 0.0, 0.0, 0.0, 0.0, 0.0, 0.0, 0.0, 0.0, 0.0, 0.0, 0.0, 0.0, 0.0, 0.0, 0.0, 0.0, 0.0, 0.0, 0.0, 0.0, 0.0, 0.0, 0.0, 0.0, 0.0, 0.0, 0.0, 0.0, 0.0, 0.0, 0.0, 0.0, 0.0, 0.0, 0.0, 0.0, 0.0, 0.0, 0.0, 0.0, 0.0, 0.0, 0.0, 0.0, 0.0, 0.0, 0.0, 0.0, 0.0, 0.0, 0.0, 0.0, 0.0, 0.0, 0.0, 0.0, 0.0, 0.0, 0.0, 0.0, 0.0, 0.0, 0.0, 0.0, 0.0, 0.0, 0.0, 0.0, 0.0, 0.0, 0.0, 0.0, 0.0, 0.0, 0.0, 0.0, 0.0, 0.0, 0.0, 0.0, 0.0, 0.0, 0.0, 0.0, 0.0, 0.0, 0.0, 0.0, 0.0, 0.0, 0.0, 0.0, 0.0, 0.0, 0.0, 0.0, 0.0, 0.0, 0.0, 0.0, 0.0, 0.0, 0.0, 0.0, 0.0, 0.0, 0.0, 0.0, 0.0, 0.0, 0.0, 0.0, 0.0, 0.0, 0.0, 0.0, 0.0, 0.0, 0.0, 0.0, 0.0, 0.0, 0.0, 0.0, 0.0, 0.0, 0.0, 0.0, 0.0, 0.0, 0.0, 0.0, 0.0, 0.0, 0.0, 0.0, 0.0, 0.0, 0.0, 0.0, 0.0, 0.0, 0.0, 0.0, 0.0, 0.0, 0.0, 0.0, 0.0, 0.0, 0.0, 0.0, 0.0, 0.0, 0.0, 0.0, 0.0, 0.0, 0.0, 0.0, 0.0, 0.0, 0.0, 0.0, 0.0, 0.0, 0.0, 0.0, 0.0, 0.0, 0.0, 0.0, 0.0, 0.0, 0.0, 0.0, 0.0, 0.0, 0.0, 0.0, 0.0, 0.0, 0.0, 0.0, 0.0, 0.0, 0.0, 0.0, 0.0, 0.0, 0.0, 0.0, 0.0, 0.0, 0.0, 0.0, 0.0, 0.0, 0.0, 0.0, 0.0, 0.0, 0.0, 0.0, 0.0, 0.0, 0.0, 0.0, 0.0, 0.0, 0.0, 0.0, 0.0, 0.0, 0.0, 0.0, 0.0, 0.0, 0.0, 0.0, 0.0, 0.0, 0.0, 0.0, 0.0, 0.0, 0.0, 0.0, 0.0, 0.0, 0.0, 0.0, 0.0, 0.0, 0.0, 0.0, 0.0, 0.0, 0.0, 0.0, 0.0, 0.0, 0.0, 0.0, 0.0, 0.0, 0.0, 0.0, 0.0, 0.0, 0.0, 0.0, 0.0, 0.0, 0.0, 0.0, 0.0, 0.0, 0.0, 0.0, 0.0, 0.0, 0.0, 0.0, 0.0, 0.0, 0.0, 0.0, 0.0, 0.0, 0.0, 0.0, 0.0, 0.0, 0.0, 0.0, 0.0, 0.0, 0.0, 0.0, 0.0, 0.0, 0.0, 0.0, 0.0, 0.0, 0.0, 0.0, 0.0, 0.0, 0.0, 0.0, 0.0, 0.0, 0.0, 0.0, 0.0, 0.0, 0.0, 0.0, 0.0, 0.0, 0.0, 0.0, 0.0, 0.0, 0.0, 0.0, 0.0, 0.0, 0.0, 0.0, 0.0, 0.0, 0.0, 0.0, 0.0, 0.0, 0.0, 0.0, 0.0, 0.0, 0.0, 0.0, 0.0, 0.0, 0.0, 0.0, 0.0, 0.0, 0.0, 0.0, 0.0, 0.0, 0.0, 0.0, 0.0, 0.0, 0.0, 0.0, 0.0, 0.0, 0.0, 0.0, 0.0, 0.0, 0.0, 0.0, 0.0, 0.0, 0.0, 0.0, 0.0, 0.0, 0.0, 0.0, 0.0, 0.0, 0.0, 0.0, 0.0, 0.0, 0.0, 0.0, 0.0, 0.0, 0.0, 0.0, 0.0, 0.0, 0.0, 0.0, 0.0, 0.0, 0.0, 0.0, 0.0, 0.0, 0.0, 0.0, 0.0, 0.0, 0.0, 0.0, 0.0, 0.0, 0.0, 0.0, 0.0, 0.0, 0.0, 0.0, 0.0, 0.0, 0.0, 0.0, 0.0, 0.0, 0.0, 0.0, 0.0, 0.0, 0.0, 0.0, 0.0, 0.0, 0.0, 0.0, 0.0, 0.0, 0.0, 0.0, 0.0, 0.0, 0.0, 0.0, 0.0, 0.0, 0.0, 0.0, 0.0, 0.0, 0.0, 0.0, 0.0, 0.0, 0.0, 0.0, 0.0, 0.0, 0.0, 0.0, 0.0, 0.0, 0.0, 0.0, 0.0, 0.0, 0.0, 0.0, 0.0, 0.0, 0.0, 0.0, 0.0, 0.0, 0.0, 0.0, 0.0, 0.0, 0.0, 0.0, 0.0, 0.0, 0.0, 0.0, 0.0, 0.0, 0.0, 0.0, 0.0, 0.0, 0.0, 0.0, 0.0, 0.0, 0.0, 0.0, 0.0, 0.0, 0.0, 0.0, 0.0, 0.0, 0.0, 0.0, 0.0, 0.0, 0.0, 0.0, 0.0, 0.0, 0.0, 0.0, 0.0, 0.0, 0.0, 0.0, 0.0, 0.0, 0.0, 0.0, 0.0, 0.0, 0.0, 0.0, 0.0, 0.0, 0.0, 0.0, 0.0, 0.0, 0.0, 0.0, 0.0, 0.0, 0.0, 0.0, 0.0, 0.0, 0.0, 0.0, 0.0, 0.0, 0.0, 0.0, 0.0, 0.0, 0.0, 0.0, 0.0, 0.0, 0.0, 0.0, 0.0, 0.0, 0.0, 0.0, 0.0, 0.0, 0.0, 0.0, 0.0, 0.0, 0.0, 0.0, 0.0, 0.0, 0.0, 0.0, 0.0, 0.0, 0.0, 0.0, 0.0, 0.0, 0.0, 0.0, 0.0, 0.0, 0.0, 0.0, 0.0, 0.0, 0.0, 0.0, 0.0, 0.0, 0.0, 0.0, 0.0, 0.0, 0.0, 0.0, 0.0, 0.0, 0.0, 0.0, 0.0, 0.0, 0.0, 0.0, 0.0, 0.0, 0.0, 0.0, 0.0, 0.0, 0.0, 0.0, 0.0, 0.0, 0.0, 0.0, 0.0, 0.0, 0.0, 0.0, 0.0, 0.0, 0.0, 0.0, 0.0, 0.0, 0.0, 0.0, 0.0, 0.0, 0.0, 0.0, 0.0, 0.0, 0.0, 0.0, 0.0, 0.0, 0.0, 0.0, 0.0, 0.0, 0.0, 0.0, 0.0, 0.0, 0.0, 0.0, 0.0, 0.0, 0.0, 0.0, 0.0, 0.0, 0.0, 0.0, 0.0, 0.0, 0.0, 0.0, 0.0, 0.0, 0.0, 0.0, 0.0, 0.0, 0.0, 0.0, 0.0, 0.0, 0.0, 0.0, 0.0, 0.0, 0.0, 0.0, 0.0, 0.0, 0.0, 0.0, 0.0, 0.0, 0.0, 0.0, 0.0, 0.0, 0.0, 0.0, 0.0, 0.0, 0.0, 0.0, 0.0, 0.0, 0.0, 0.0, 0.0, 0.0, 0.0, 0.0, 0.0, 0.0, 0.0, 0.0, 0.0, 0.0, 0.0, 0.0, 0.0, 0.0, 0.0, 0.0, 0.0, 0.0, 0.0, 0.0, 0.0, 0.0, 0.0, 0.0, 0.0, 0.0, 0.0, 0.0, 0.0, 0.0, 0.0, 0.0, 0.0, 0.0, 0.0, 0.0, 0.0, 0.0, 0.0, 0.0, 0.0, 0.0, 0.0, 0.0, 0.0, 0.0, 0.0, 0.0, 0.0, 0.0, 0.0, 0.0, 0.0, 0.0, 0.0, 0.0, 0.0, 0.0, 0.0, 0.0, 0.0, 0.0, 0.0, 0.0, 0.0, 0.0, 0.0, 0.0, 0.0, 0.0, 0.0, 0.0, 0.0, 0.0, 0.0, 0.0, 0.0, 0.0, 0.0, 0.0, 0.0, 0.0, 0.0, 0.0, 0.0, 0.0, 0.0, 0.0, 0.0, 0.0, 0.0, 0.0, 0.0, 0.0, 0.0, 0.0, 0.0, 0.0, 0.0, 0.0, 0.0, 0.0, 0.0, 0.0, 0.0, 0.0, 0.0, 0.0, 0.0, 0.0, 0.0, 0.0, 0.0, 0.0, 0.0, 0.0, 0.0, 0.0, 0.0, 0.0, 0.0, 0.0, 0.0, 0.0, 0.0, 0.0, 0.0, 0.0, 0.0, 0.0, 0.0, 0.0, 0.0, 0.0, 0.0, 0.0, 0.0, 0.0, 0.0, 0.0, 0.0, 0.0, 0.0, 0.0, 0.0, 0.0, 0.0, 0.0, 0.0, 0.0, 0.0, 0.0, 0.0, 0.0, 0.0, 0.0, 0.0, 0.0, 0.0, 0.0, 0.0, 0.0, 0.0, 0.0, 0.0, 0.0, 0.0, 0.0, 0.0, 0.0, 0.0, 0.0, 0.0, 0.0, 0.0, 0.0, 0.0, 0.0, 0.0, 0.0, 0.0, 0.0, 0.0, 0.0, 0.0, 0.0, 0.0, 0.0, 0.0, 0.0, 0.0, 0.0, 0.0, 0.0, 0.0, 0.0, 0.0, 0.0, 0.0, 0.0, 0.0, 0.0, 0.0, 0.0, 0.0, 0.0, 0.0, 0.0, 0.0, 0.0, 0.0, 0.0, 0.0, 0.0, 0.0, 0.0, 0.0, 0.0, 0.0, 0.0, 0.0, 0.0, 0.0, 0.0, 0.0, 0.0, 0.0, 0.0, 0.0, 0.0, 0.0, 0.0, 0.0, 0.0, 0.0, 0.0, 0.0, 0.0, 0.0, 0.0, 0.0, 0.0, 0.0, 0.0, 0.0, 0.0, 0.0, 0.0, 0.0, 0.0, 0.0, 0.0, 0.0, 0.0, 0.0, 0.0, 0.0, 0.0, 0.0, 0.0, 0.0, 0.0, 0.0, 0.0, 0.0, 0.0, 0.0, 0.0, 0.0, 0.0, 0.0, 0.0, 0.0, 0.0, 0.0, 0.0, 0.0, 0.0, 0.0, 0.0, 0.0, 0.0, 0.0, 0.0, 0.0, 0.0, 0.0, 0.0, 0.0, 0.0, 0.0, 0.0, 0.0, 0.0, 0.0, 0.0, 0.0, 0.0, 0.0, 0.0, 0.0, 0.0, 0.0, 0.0, 0.0, 0.0, 0.0, 0.0, 0.0, 0.0, 0.0, 0.0, 0.0, 0.0, 0.0, 0.0, 0.0, 0.0, 0.0, 0.0, 0.0, 0.0, 0.0, 0.0, 0.0, 0.0, 0.0, 0.0, 0.0, 0.0, 0.0, 0.0, 0.0, 0.0, 0.0, 0.0, 0.0, 0.0, 0.0, 0.0, 0.0, 0.0, 0.0, 0.0, 0.0, 0.0, 0.0, 0.0, 0.0, 0.0, 0.0, 0.0, 0.0, 0.0, 0.0, 0.0, 0.0, 0.0, 0.0, 0.0, 0.0, 0.0, 0.0, 0.0, 0.0, 0.0, 0.0, 0.0, 0.0, 0.0, 0.0, 0.0, 0.0, 0.0, 0.0, 0.0, 0.0, 0.0, 0.0, 0.0, 0.0, 0.0, 0.0, 0.0, 0.0, 0.0, 0.0, 0.0, 0.0, 0.0, 0.0, 0.0, 0.0, 0.0, 0.0, 0.0, 0.0, 0.0, 0.0, 0.0, 0.0, 0.0, 0.0, 0.0, 0.0, 0.0, 0.0, 0.0, 0.0, 0.0, 0.0, 0.0, 0.0, 0.0, 0.0, 0.0, 0.0, 0.0, 0.0, 0.0, 0.0, 0.0, 0.0, 0.0, 0.0, 0.0, 0.0, 0.0, 0.0, 0.0, 0.0, 0.0, 0.0, 0.0, 0.0, 0.0, 0.0, 0.0, 0.0, 0.0, 0.0, 0.0, 0.0, 0.0, 0.0, 0.0, 0.0, 0.0, 0.0, 0.0, 0.0, 0.0, 0.0, 0.0, 0.0, 0.0, 0.0, 0.0, 0.0, 0.0, 0.0, 0.0, 0.0, 0.0, 0.0, 0.0, 0.0, 0.0, 0.0, 0.0, 0.0, 0.0, 0.0, 0.0, 0.0, 0.0, 0.0, 0.0, 0.0, 0.0, 0.0, 0.0, 0.0, 0.0, 0.0, 0.0, 0.0, 0.0, 0.0, 0.0, 0.0, 0.0, 0.0, 0.0, 0.0, 0.0, 0.0, 0.0, 0.0, 0.0, 0.0, 0.0, 0.0, 0.0, 0.0, 0.0, 0.0, 0.0, 0.0, 0.0, 0.0, 0.0, 0.0, 0.0, 0.0, 0.0, 0.0, 0.0, 0.0, 0.0, 0.0, 0.0, 0.0, 0.0, 0.0, 0.0, 0.0, 0.0, 0.0, 0.0, 0.0, 0.0, 0.0, 0.0, 0.0, 0.0, 0.0, 0.0, 0.0, 0.0, 0.0, 0.0, 0.0, 0.0, 0.0, 0.0, 0.0, 0.0, 0.0, 0.0, 0.0, 0.0, 0.0, 0.0, 0.0, 0.0, 0.0, 0.0, 0.0, 0.0, 0.0, 0.0, 0.0, 0.0, 0.0, 0.0, 0.0, 0.0, 0.0, 0.0, 0.0, 0.0, 0.0, 0.0, 0.0, 0.0, 0.0, 0.0, 0.0, 0.0, 0.0, 0.0, 0.0, 0.0, 0.0, 0.0, 0.0, 0.0, 0.0, 0.0, 0.0, 0.0, 0.0, 0.0, 0.0, 0.0, 0.0, 0.0, 0.0, 0.0, 0.0, 0.0, 0.0, 0.0, 0.0, 0.0, 0.0, 0.0, 0.0, 0.0, 0.0, 0.0, 0.0, 0.0, 0.0, 0.0, 0.0, 0.0, 0.0, 0.0, 0.0, 0.0, 0.0, 0.0, 0.0, 0.0, 0.0, 0.0, 0.0, 0.0, 0.0, 0.0, 0.0, 0.0, 0.0, 0.0, 0.0, 0.0, 0.0, 0.0, 0.0, 0.0, 0.0, 0.0, 0.0, 0.0, 0.0, 0.0, 0.0, 0.0, 0.0, 0.0, 0.0, 0.0, 0.0, 0.0, 0.0, 0.0, 0.0, 0.0, 0.0, 0.0, 0.0, 0.0, 0.0, 0.0, 0.0, 0.0, 0.0, 0.0, 0.0, 0.0, 0.0, 0.0, 0.0, 0.0, 0.0, 0.0, 0.0, 0.0, 0.0, 0.0, 0.0, 0.0, 0.0, 0.0, 0.0, 0.0, 0.0, 0.0, 0.0, 0.0, 0.0, 0.0, 0.0, 0.0, 0.0, 0.0, 0.0, 0.0, 0.0, 0.0, 0.0, 0.0, 0.0, 0.0, 0.0, 0.0, 0.0, 0.0, 0.0, 0.0, 0.0, 0.0, 0.0, 0.0, 0.0, 0.0, 0.0, 0.0, 0.0, 0.0, 0.0, 0.0, 0.0, 0.0, 0.0, 0.0, 0.0, 0.0, 0.0, 0.0, 0.0, 0.0, 0.0, 0.0, 0.0, 0.0, 0.0, 0.0, 0.0, 0.0, 0.0, 0.0, 0.0, 0.0, 0.0, 0.0, 0.0, 0.0, 0.0, 0.0, 0.0, 0.0, 0.0, 0.0, 0.0, 0.0, 0.0, 0.0, 0.0, 0.0, 0.0, 0.0, 0.0, 0.0, 0.0, 0.0, 0.0, 0.0, 0.0, 0.0, 0.0, 0.0, 0.0, 0.0, 0.0, 0.0, 0.0, 0.0, 0.0, 0.0, 0.0, 0.0, 0.0, 0.0, 0.0, 0.0, 0.0, 0.0, 0.0, 0.0, 0.0, 0.0, 0.0, 0.0, 0.0, 0.0, 0.0, 0.0, 0.0, 0.0, 0.0, 0.0, 0.0, 0.0, 0.0, 0.0, 0.0, 0.0, 0.0, 0.0, 0.0, 0.0, 0.0, 0.0, 0.0, 0.0, 0.0, 0.0, 0.0, 0.0, 0.0, 0.0, 0.0, 0.0, 0.0, 0.0, 0.0, 0.0, 0.0, 0.0, 0.0, 0.0, 0.0, 0.0, 0.0, 0.0, 0.0, 0.0, 0.0, 0.0, 0.0, 0.0, 0.0, 0.0, 0.0, 0.0, 0.0, 0.0, 0.0, 0.0, 0.0, 0.0, 0.0, 0.0, 0.0, 0.0, 0.0, 0.0, 0.0, 0.0, 0.0, 0.0, 0.0, 0.0, 0.0, 0.0, 0.0, 0.0, 0.0, 0.0, 0.0, 0.0, 0.0, 0.0, 0.0, 0.0, 0.0, 0.0, 0.0, 0.0, 0.0, 0.0, 0.0, 0.0, 0.0, 0.0, 0.0, 0.0, 0.0, 0.0, 0.0, 0.0, 0.0, 0.0, 0.0, 0.0, 0.0, 0.0, 0.0, 0.0, 0.0, 0.0, 0.0, 0.0, 0.0, 0.0, 0.0, 0.0, 0.0, 0.0, 0.0, 0.0, 0.0, 0.0, 0.0, 0.0, 0.0, 0.0, 0.0, 0.0, 0.0, 0.0, 0.0, 0.0, 0.0, 0.0, 0.0, 0.0, 0.0, 0.0, 0.0, 0.0, 0.0, 0.0, 0.0, 0.0, 0.0, 0.0, 0.0, 0.0, 0.0, 0.0, 0.0, 0.0, 0.0, 0.0, 0.0, 0.0, 0.0, 0.0, 0.0, 0.0, 0.0, 0.0, 0.0, 0.0, 0.0, 0.0, 0.0, 0.0, 0.0, 0.0, 0.0, 0.0, 0.0, 0.0, 0.0, 0.0, 0.0, 0.0, 0.0, 0.0, 0.0, 0.0, 0.0, 0.0, 0.0, 0.0, 0.0, 0.0, 0.0, 0.0, 0.0, 0.0, 0.0, 0.0, 0.0, 0.0, 0.0, 0.0, 0.0, 0.0, 0.0, 0.0, 0.0, 0.0, 0.0, 0.0, 0.0, 0.0, 0.0, 0.0, 0.0, 0.0, 0.0, 0.0, 0.0, 0.0, 0.0, 0.0, 0.0, 0.0, 0.0, 0.0, 0.0, 0.0, 0.0, 0.0, 0.0, 0.0, 0.0, 0.0, 0.0, 0.0, 0.0, 0.0, 0.0, 0.0, 0.0, 0.0, 0.0, 0.0, 0.0, 0.0, 0.0, 0.0, 0.0, 0.0, 0.0, 0.0, 0.0, 0.0, 0.0, 0.0, 0.0, 0.0, 0.0, 0.0, 0.0, 0.0, 0.0, 0.0, 0.0, 0.0, 0.0, 0.0, 0.0, 0.0, 0.0, 0.0, 0.0, 0.0, 0.0, 0.0, 0.0, 0.0, 0.0, 0.0, 0.0, 0.0, 0.0, 0.0, 0.0, 0.0, 0.0, 0.0, 0.0, 0.0, 0.0, 0.0, 0.0, 0.0, 0.0, 0.0, 0.0, 0.0, 0.0, 0.0, 0.0, 0.0, 0.0, 0.0, 0.0, 0.0, 0.0, 0.0, 0.0, 0.0, 0.0, 0.0, 0.0, 0.0, 0.0, 0.0, 0.0, 0.0, 0.0, 0.0, 0.0, 0.0, 0.0, 0.0, 0.0, 0.0, 0.0, 0.0, 0.0, 0.0, 0.0, 0.0, 0.0, 0.0, 0.0, 0.0, 0.0, 0.0, 0.0, 0.0, 0.0, 0.0, 0.0, 0.0, 0.0, 0.0, 0.0, 0.0, 0.0, 0.0, 0.0, 0.0, 0.0, 0.0, 0.0, 0.0, 0.0, 0.0, 0.0, 0.0, 0.0, 0.0, 0.0, 0.0, 0.0, 0.0, 0.0, 0.0, 0.0, 0.0, 0.0, 0.0, 0.0, 0.0, 0.0, 0.0, 0.0, 0.0, 0.0, 0.0, 0.0, 0.0, 0.0, 0.0, 0.0, 0.0, 0.0, 0.0, 0.0, 0.0, 0.0, 0.0, 0.0, 0.0, 0.0, 0.0, 0.0, 0.0, 0.0, 0.0, 0.0, 0.0, 0.0, 0.0, 0.0, 0.0, 0.0, 0.0, 0.0, 0.0, 0.0, 0.0, 0.0, 0.0, 0.0, 0.0, 0.0, 0.0, 0.0, 0.0, 0.0, 0.0, 0.0, 0.0, 0.0, 0.0, 0.0, 0.0, 0.0, 0.0, 0.0, 0.0, 0.0, 0.0, 0.0, 0.0, 0.0, 0.0, 0.0, 0.0, 0.0, 0.0, 0.0, 0.0, 0.0, 0.0, 0.0, 0.0, 0.0, 0.0, 0.0, 0.0, 0.0, 0.0, 0.0, 0.0, 0.0, 0.0, 0.0, 0.0, 0.0, 0.0, 0.0, 0.0, 0.0, 0.0, 0.0, 0.0, 0.0, 0.0, 0.0, 0.0, 0.0, 0.0, 0.0, 0.0, 0.0, 0.0, 0.0, 0.0, 0.0, 0.0, 0.0, 0.0, 0.0, 0.0, 0.0, 0.0, 0.0, 0.0, 0.0, 0.0, 0.0, 0.0, 0.0, 0.0, 0.0, 0.0, 0.0, 0.0, 0.0, 0.0, 0.0, 0.0, 0.0, 0.0, 0.0, 0.0, 0.0, 0.0, 0.0, 0.0, 0.0, 0.0, 0.0, 0.0, 0.0, 0.0, 0.0, 0.0, 0.0, 0.0, 0.0, 0.0, 0.0, 0.0, 0.0, 0.0, 0.0, 0.0, 0.0, 0.0, 0.0, 0.0, 0.0, 0.0, 0.0, 0.0, 0.0, 0.0, 0.0, 0.0, 0.0, 0.0, 0.0, 0.0, 0.0, 0.0, 0.0, 0.0, 0.0, 0.0, 0.0, 0.0, 0.0, 0.0, 0.0, 0.0, 0.0, 0.0, 0.0, 0.0, 0.0, 0.0, 0.0, 0.0, 0.0, 0.0, 0.0, 0.0, 0.0, 0.0, 0.0, 0.0, 0.0, 0.0, 0.0, 0.0, 0.0, 0.0, 0.0, 0.0, 0.0, 0.0, 0.0, 0.0, 0.0, 0.0, 0.0, 0.0, 0.0, 0.0, 0.0, 0.0, 0.0, 0.0, 0.0, 0.0, 0.0, 0.0, 0.0, 0.0, 0.0, 0.0, 0.0, 0.0, 0.0, 0.0, 0.0, 0.0, 0.0, 0.0, 0.0, 0.0, 0.0, 0.0, 0.0, 0.0, 0.0, 0.0, 0.0, 0.0, 0.0, 0.0, 0.0, 0.0, 0.0, 0.0, 0.0, 0.0, 0.0, 0.0, 0.0, 0.0, 0.0, 0.0, 0.0, 0.0, 0.0, 0.0, 0.0, 0.0, 0.0, 0.0, 0.0, 0.0, 0.0, 0.0, 0.0, 0.0, 0.0, 0.0, 0.0, 0.0, 0.0, 0.0, 0.0, 0.0, 0.0, 0.0, 0.0, 0.0, 0.0, 0.0, 0.0, 0.0, 0.0, 0.0, 0.0, 0.0, 0.0, 0.0, 0.0, 0.0, 0.0, 0.0, 0.0, 0.0, 0.0, 0.0, 0.0, 0.0, 0.0, 0.0, 0.0, 0.0, 0.0, 0.0, 0.0, 0.0, 0.0, 0.0, 0.0, 0.0, 0.0, 0.0, 0.0, 0.0, 0.0, 0.0, 0.0, 0.0, 0.0, 0.0, 0.0, 0.0, 0.0, 0.0, 0.0, 0.0, 0.0, 0.0, 0.0, 0.0, 0.0, 0.0, 0.0, 0.0, 0.0, 0.0, 0.0, 0.0, 0.0, 0.0, 0.0, 0.0, 0.0, 0.0, 0.0, 0.0, 0.0, 0.0, 0.0, 0.0, 0.0, 0.0, 0.0, 0.0, 0.0, 0.0, 0.0, 0.0, 0.0, 0.0, 0.0, 0.0, 0.0, 0.0, 0.0, 0.0, 0.0, 0.0, 0.0, 0.0, 0.0, 0.0, 0.0, 0.0, 0.0, 0.0, 0.0, 0.0, 0.0, 0.0, 0.0, 0.0, 0.0, 0.0, 0.0, 0.0, 0.0, 0.0, 0.0, 0.0, 0.0, 0.0, 0.0, 0.0, 0.0, 0.0, 0.0, 0.0, 0.0, 0.0, 0.0, 0.0, 0.0, 0.0, 0.0, 0.0, 0.0, 0.0, 0.0, 0.0, 0.0, 0.0, 0.0, 0.0, 0.0, 0.0, 0.0, 0.0, 0.0, 0.0, 0.0, 0.0, 0.0, 0.0, 0.0, 0.0, 0.0, 0.0, 0.0, 0.0, 0.0, 0.0, 0.0, 0.0, 0.0, 0.0, 0.0, 0.0, 0.0, 0.0, 0.0, 0.0, 0.0, 0.0, 0.0, 0.0, 0.0, 0.0, 0.0, 0.0, 0.0, 0.0, 0.0, 0.0, 0.0, 0.0, 0.0, 0.0, 0.0, 0.0, 0.0, 0.0, 0.0, 0.0, 0.0, 0.0, 0.0, 0.0, 0.0, 0.0, 0.0, 0.0, 0.0, 0.0, 0.0, 0.0, 0.0, 0.0, 0.0, 0.0, 0.0, 0.0, 0.0, 0.0, 0.0, 0.0, 0.0, 0.0, 0.0, 0.0, 0.0, 0.0, 0.0, 0.0, 0.0, 0.0, 0.0, 0.0, 0.0, 0.0, 0.0, 0.0, 0.0, 0.0, 0.0, 0.0, 0.0, 0.0, 0.0, 0.0, 0.0, 0.0, 0.0, 0.0, 0.0, 0.0, 0.0, 0.0, 0.0, 0.0, 0.0, 0.0, 0.0, 0.0, 0.0, 0.0, 0.0, 0.0, 0.0, 0.0, 0.0, 0.0, 0.0, 0.0, 0.0, 0.0, 0.0, 0.0, 0.0, 0.0, 0.0, 0.0, 0.0, 0.0, 0.0, 0.0, 0.0, 0.0, 0.0, 0.0, 0.0, 0.0, 0.0, 0.0, 0.0, 0.0, 0.0, 0.0, 0.0, 0.0, 0.0, 0.0, 0.0, 0.0, 0.0, 0.0, 0.0, 0.0, 0.0, 0.0, 0.0, 0.0, 0.0, 0.0, 0.0, 0.0, 0.0, 0.0, 0.0, 0.0, 0.0, 0.0, 0.0, 0.0, 0.0, 0.0, 0.0, 0.0, 0.0, 0.0, 0.0, 0.0, 0.0, 0.0, 0.0, 0.0, 0.0, 0.0, 0.0, 0.0, 0.0, 0.0, 0.0, 0.0, 0.0, 0.0, 0.0, 0.0, 0.0, 0.0, 0.0, 0.0, 0.0, 0.0, 0.0, 0.0, 0.0, 0.0, 0.0, 0.0, 0.0, 0.0, 0.0, 0.0, 0.0, 0.0, 0.0, 0.0, 0.0, 0.0, 0.0, 0.0, 0.0, 0.0, 0.0, 0.0, 0.0, 0.0, 0.0, 0.0, 0.0, 0.0, 0.0, 0.0, 0.0, 0.0, 0.0, 0.0, 0.0, 0.0, 0.0, 0.0, 0.0, 0.0, 0.0, 0.0, 0.0, 0.0, 0.0, 0.0, 0.0, 0.0, 0.0, 0.0, 0.0, 0.0, 0.0, 0.0, 0.0, 0.0, 0.0, 0.0, 0.0, 0.0, 0.0, 0.0, 0.0, 0.0, 0.0, 0.0, 0.0, 0.0, 0.0, 0.0, 0.0, 0.0, 0.0, 0.0, 0.0, 0.0, 0.0, 0.0, 0.0, 0.0, 0.0, 0.0, 0.0, 0.0, 0.0, 0.0, 0.0, 0.0, 0.0, 0.0, 0.0, 0.0, 0.0, 0.0, 0.0, 0.0, 0.0, 0.0, 0.0, 0.0, 0.0, 0.0, 0.0, 0.0, 0.0, 0.0, 0.0, 0.0, 0.0, 0.0, 0.0, 0.0, 0.0, 0.0, 0.0, 0.0, 0.0, 0.0, 0.0, 0.0, 0.0, 0.0, 0.0, 0.0, 0.0, 0.0, 0.0, 0.0, 0.0, 0.0, 0.0, 0.0, 0.0, 0.0, 0.0, 0.0, 0.0, 0.0, 0.0, 0.0, 0.0, 0.0, 0.0, 0.0, 0.0, 0.0, 0.0, 0.0, 0.0, 0.0, 0.0, 0.0, 0.0, 0.0, 0.0, 0.0, 0.0, 0.0, 0.0, 0.0, 0.0, 0.0, 0.0, 0.0, 0.0, 0.0, 0.0, 0.0, 0.0, 0.0, 0.0, 0.0, 0.0, 0.0, 0.0, 0.0, 0.0])
me_bowlingpin.materials.append(mat_bowlingpinmat)
me_bowlingpin.materials.append(mat_bowlingpinstripemat)
me_bowlingpin.use_remesh_fix_poles = True
me_bowlingpin.use_remesh_preserve_attributes = False
me_bowlingpin.use_mirror_vertex_groups = False
me_bowlingpin.update()

# ---- curves / text
cu_beziercurve = bpy.data.curves.new('BezierCurve', 'CURVE')
cu_beziercurve.dimensions = '3D'
_sp = cu_beziercurve.splines.new('BEZIER'); _sp.bezier_points.add(5)
_sp.bezier_points.foreach_set('co', [-0.0001684, 0.0, 0.0, -0.03588, 0.0, 0.02163, -0.05334, 0.0, 0.0606, -0.03973, -2.98e-08, 0.2091, -0.04028, -5.96e-08, 0.3381, -0.001025, -5.96e-08, 0.4])
_sp.bezier_points.foreach_set('handle_left', [0.01489, 0.0, 0.0, -0.02894, 0.0, 0.008951, -0.05043, 0.0, 0.05405, -0.05767, -2.98e-08, 0.1598, -0.03417, -5.96e-08, 0.2974, -0.03503, -5.96e-08, 0.4])
_sp.bezier_points.foreach_set('handle_right', [-0.01523, 0.0, 0.0, -0.03924, 0.0, 0.02777, -0.07529, 0.0, 0.11, -0.02615, -2.98e-08, 0.2465, -0.04527, -5.96e-08, 0.3714, 0.03298, -5.96e-08, 0.4])
for _p, _l, _r in zip(_sp.bezier_points, ['ALIGNED', 'ALIGNED', 'ALIGNED', 'ALIGNED', 'ALIGNED', 'ALIGNED'], ['ALIGNED', 'ALIGNED', 'ALIGNED', 'ALIGNED', 'ALIGNED', 'ALIGNED']): _p.handle_left_type = _l; _p.handle_right_type = _r
_sp.order_u = 0
_sp.order_v = 0
cu_beziercurve.use_path = True
cu_beziercurve.use_path_clamp = True
cu_beziercurve.resolution_u = 6
cu_beziercurve.fill_mode = 'FULL'

# ---- objects
ob_light = bpy.data.objects.new('Light', light_light)
ob_camera = bpy.data.objects.new('Camera', cam_camera)
ob_bowlingpinimage = bpy.data.objects.new('BowlingPinImage', None)
ob_bowlingpinplaceholder = bpy.data.objects.new('BowlingPinPlaceholder', me_cube_001)
ob_bowlingpincurve = bpy.data.objects.new('BowlingPinCurve', cu_beziercurve)
ob_bowlingpin = bpy.data.objects.new('BowlingPin', me_bowlingpin)

# ---- transforms, parenting, visibility, modifiers, constraints
ob_light.location = (-0.1042, -0.4155, 1.99)
ob_light.rotation_euler = (0.6503, 0.05522, 1.866)
ob_light.lock_rotations_4d = False
ob_light.empty_display_type = 'ARROWS'
ob_light.color = (0.0, 0.0, 0.0, 0.0)
ob_light.lineart.crease_threshold = 0.0
ob_camera.location = (0.3763, -0.7173, 0.831)
ob_camera.rotation_euler = (0.9069, -4.699e-08, 0.4868)
ob_camera.lock_rotations_4d = False
ob_camera.empty_display_type = 'ARROWS'
ob_camera.color = (0.0, 0.0, 0.0, 0.0)
ob_camera.display_type = 'WIRE'
ob_camera.lineart.crease_threshold = 0.0
ob_bowlingpinimage.location = (0.0, 0.0, 0.2)
ob_bowlingpinimage.rotation_euler = (1.571, 0.0, 0.0)
ob_bowlingpinimage.empty_display_type = 'IMAGE'
ob_bowlingpinimage.empty_display_size = 0.4
ob_bowlingpinimage.empty_image_depth = 'BACK'
ob_bowlingpinimage.empty_image_side = 'FRONT'
ob_bowlingpinimage.lineart.crease_threshold = 0.0
ob_bowlingpinplaceholder.location = (0.0, 0.0, 0.2)
ob_bowlingpinplaceholder.scale = (1.0, 1.0, 1.0)
ob_bowlingpinplaceholder.lineart.crease_threshold = 0.0
ob_bowlingpincurve.location = (0.0, 0.0, 0.0)
ob_bowlingpincurve.lineart.crease_threshold = 0.0
ob_bowlingpin.location = (0.0, 0.0, 0.0)
ob_bowlingpin.lineart.crease_threshold = 0.0

# ---- collection membership
col_collection.objects.link(ob_light)
col_collection.objects.link(ob_camera)
col_collection.objects.link(ob_bowlingpinimage)
col_collection.objects.link(ob_bowlingpinplaceholder)
col_collection.objects.link(ob_bowlingpincurve)
col_collection.objects.link(ob_bowlingpin)

# ---- scene / render settings (as saved in the file)
scene.camera = ob_camera
scene.frame_start = 1; scene.frame_end = 250; scene.frame_set(0)
scene.render.engine = 'CYCLES'
scene.render.fps = 60
scene.cycles.use_denoising = False
scene.cycles.samples = 256
scene.cycles.sampling_pattern = 'TABULATED_SOBOL'
scene.cycles.use_adaptive_sampling = False
scene.cycles.use_light_tree = False
scene.view_settings.view_transform = 'Filmic'
bpy.context.view_layer.update()
